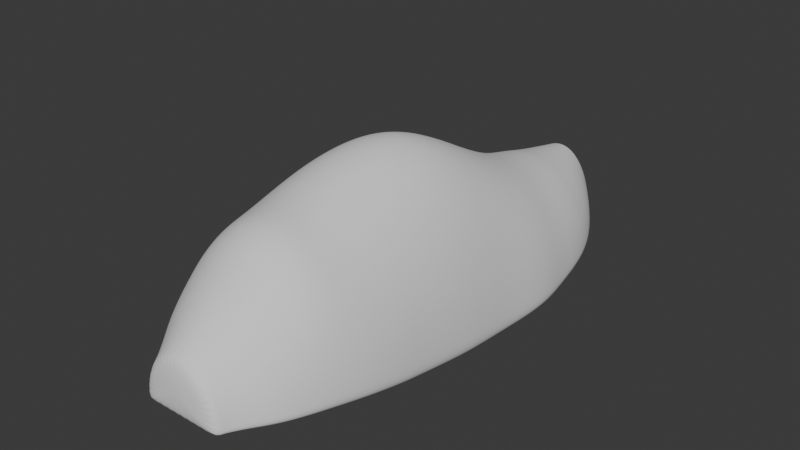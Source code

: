# Source: master.blend  (saved by Blender 5.1.30; exported with 4.5.12 LTS)
import bpy
from mathutils import Matrix  # noqa: F401  (used for matrix-valued properties, if any)

bpy.ops.wm.read_factory_settings(use_empty=True)
scene = bpy.context.scene
scene.name = 'Scene'

# ---- collections
col_collection = bpy.data.collections.new('Collection'); scene.collection.children.link(col_collection)

# ---- world
world_world = bpy.data.worlds.new('World'); scene.world = world_world
world_world.use_nodes = True; world_world.node_tree.nodes.clear()
_N = world_world.node_tree.nodes; _L = world_world.node_tree.links
n0 = _N.new('ShaderNodeOutputWorld'); n0.name = 'World Output'; n0.location = (200, 100)
n1 = _N.new('ShaderNodeBackground'); n1.name = 'Background'; n1.location = (-200, 100)
n1.inputs[0].default_value = (0.05088, 0.05088, 0.05088, 1.0)
_L.new(n1.outputs[0], n0.inputs[0])
n0.is_active_output = True
world_world.color = (0.05088, 0.05088, 0.05088)
world_world.sun_shadow_jitter_overblur = 0.0

# ---- meshes
me_last_016 = bpy.data.meshes.new('LAST.016')
me_last_016.from_pydata([(-14.34, 0.0, 29.72), (-10.16, 0.0, 29.72), (-5.988, 0.0, 29.72), (-1.814, 0.0, 29.72), (2.359, 0.0, 29.72), (6.533, 0.0, 29.72), (10.71, 0.0, 29.72), (14.88, 0.0, 29.72), (19.05, 0.0, 29.72), (23.23, 0.0, 29.72), (23.09, 0.0, 32.62), (22.68, 0.0, 35.48), (22.01, 0.0, 38.26), (21.08, 0.0, 40.91), (19.9, 0.0, 43.4), (18.5, 0.0, 45.69), (16.9, 0.0, 47.75), (15.12, 0.0, 49.54), (13.17, 0.0, 51.05), (11.11, 0.0, 52.24), (8.941, 0.0, 53.11), (6.71, 0.0, 53.63), (4.446, 0.0, 53.81), (2.182, 0.0, 53.63), (-0.04871, 0.0, 53.11), (-2.214, 0.0, 52.24), (-4.282, 0.0, 51.05), (-6.223, 0.0, 49.54), (-8.008, 0.0, 47.75), (-9.612, 0.0, 45.69), (-11.01, 0.0, 43.4), (-12.18, 0.0, 40.91), (-13.12, 0.0, 38.26), (-13.79, 0.0, 35.48), (-14.2, 0.0, 32.62), (-16.01, 4.661, 29.53), (-11.49, 4.661, 29.53), (-6.979, 4.661, 29.53), (-2.464, 4.661, 29.53), (2.051, 4.661, 29.53), (6.566, 4.661, 29.53), (11.08, 4.661, 29.53), (15.6, 4.661, 29.53), (20.11, 4.661, 29.53), (24.63, 4.661, 29.53), (24.48, 4.661, 32.88), (24.04, 4.661, 36.19), (23.31, 4.661, 39.39), (22.3, 4.661, 42.45), (21.03, 4.661, 45.33), (19.52, 4.661, 47.97), (17.78, 4.661, 50.35), (15.85, 4.661, 52.42), (13.75, 4.661, 54.15), (11.51, 4.661, 55.53), (9.171, 4.661, 56.53), (6.757, 4.661, 57.13), (4.308, 4.661, 57.34), (1.859, 4.661, 57.13), (-0.5539, 4.661, 56.53), (-2.896, 4.661, 55.53), (-5.134, 4.661, 54.15), (-7.233, 4.661, 52.42), (-9.165, 4.661, 50.35), (-10.9, 4.661, 47.97), (-12.41, 4.661, 45.33), (-13.68, 4.661, 42.45), (-14.69, 4.661, 39.39), (-15.42, 4.661, 36.19), (-15.86, 4.661, 32.88), (-19.09, 9.323, 29.3), (-13.96, 9.323, 29.3), (-8.821, 9.323, 29.3), (-3.685, 9.323, 29.3), (1.45, 9.323, 29.3), (6.585, 9.323, 29.3), (11.72, 9.323, 29.3), (16.86, 9.323, 29.3), (21.99, 9.323, 29.3), (27.13, 9.323, 29.3), (26.96, 9.323, 33.1), (26.46, 9.323, 36.84), (25.63, 9.323, 40.47), (24.48, 9.323, 43.94), (23.04, 9.323, 47.19), (21.32, 9.323, 50.19), (19.34, 9.323, 52.88), (17.15, 9.323, 55.22), (14.76, 9.323, 57.19), (12.21, 9.323, 58.75), (9.548, 9.323, 59.88), (6.803, 9.323, 60.57), (4.018, 9.323, 60.8), (1.232, 9.323, 60.57), (-1.513, 9.323, 59.88), (-4.177, 9.323, 58.75), (-6.722, 9.323, 57.19), (-9.11, 9.323, 55.22), (-11.31, 9.323, 52.88), (-13.28, 9.323, 50.19), (-15.0, 9.323, 47.19), (-16.44, 9.323, 43.94), (-17.59, 9.323, 40.47), (-18.42, 9.323, 36.84), (-18.92, 9.323, 33.1), (-22.55, 13.98, 29.02), (-16.72, 13.98, 29.02), (-10.9, 13.98, 29.02), (-5.069, 13.98, 29.02), (0.7579, 13.98, 29.02), (6.584, 13.98, 29.02), (12.41, 13.98, 29.02), (18.24, 13.98, 29.02), (24.06, 13.98, 29.02), (29.89, 13.98, 29.02), (29.7, 13.98, 33.26), (29.13, 13.98, 37.44), (28.19, 13.98, 41.49), (26.89, 13.98, 45.37), (25.25, 13.98, 49.0), (23.3, 13.98, 52.35), (21.06, 13.98, 55.35), (18.57, 13.98, 57.97), (15.86, 13.98, 60.17), (12.97, 13.98, 61.91), (9.946, 13.98, 63.18), (6.832, 13.98, 63.94), (3.671, 13.98, 64.2), (0.5108, 13.98, 63.94), (-2.604, 13.98, 63.18), (-5.626, 13.98, 61.91), (-8.514, 13.98, 60.17), (-11.22, 13.98, 57.97), (-13.72, 13.98, 55.35), (-15.95, 13.98, 52.35), (-17.91, 13.98, 49.0), (-19.55, 13.98, 45.37), (-20.84, 13.98, 41.49), (-21.79, 13.98, 37.44), (-22.36, 13.98, 33.26), (-26.37, 18.65, 28.65), (-19.79, 18.65, 28.65), (-13.21, 18.65, 28.65), (-6.623, 18.65, 28.65), (-0.04101, 18.65, 28.65), (6.541, 18.65, 28.65), (13.12, 18.65, 28.65), (19.71, 18.65, 28.65), (26.29, 18.65, 28.65), (32.87, 18.65, 28.65), (32.65, 18.65, 33.34), (32.01, 18.65, 37.96), (30.95, 18.65, 42.44), (29.48, 18.65, 46.73), (27.63, 18.65, 50.75), (25.42, 18.65, 54.45), (22.89, 18.65, 57.77), (20.08, 18.65, 60.67), (17.02, 18.65, 63.1), (13.75, 18.65, 65.02), (10.34, 18.65, 66.42), (6.82, 18.65, 67.27), (3.25, 18.65, 67.55), (-0.3202, 18.65, 67.27), (-3.838, 18.65, 66.42), (-7.253, 18.65, 65.02), (-10.51, 18.65, 63.1), (-13.58, 18.65, 60.67), (-16.39, 18.65, 57.77), (-18.92, 18.65, 54.45), (-21.13, 18.65, 50.75), (-22.98, 18.65, 46.73), (-24.45, 18.65, 42.44), (-25.51, 18.65, 37.96), (-26.15, 18.65, 33.34), (-29.86, 23.31, 28.23), (-22.61, 23.31, 28.23), (-15.36, 23.31, 28.23), (-8.112, 23.31, 28.23), (-0.8624, 23.31, 28.23), (6.387, 23.31, 28.23), (13.64, 23.31, 28.23), (20.89, 23.31, 28.23), (28.14, 23.31, 28.23), (35.38, 23.31, 28.23), (35.15, 23.31, 33.37), (34.44, 23.31, 38.44), (33.26, 23.31, 43.35), (31.65, 23.31, 48.05), (29.61, 23.31, 52.45), (27.18, 23.31, 56.51), (24.4, 23.31, 60.15), (21.29, 23.31, 63.32), (17.92, 23.31, 65.99), (14.33, 23.31, 68.1), (10.57, 23.31, 69.63), (6.695, 23.31, 70.56), (2.762, 23.31, 70.87), (-1.17, 23.31, 70.56), (-5.045, 23.31, 69.63), (-8.806, 23.31, 68.1), (-12.4, 23.31, 65.99), (-15.77, 23.31, 63.32), (-18.87, 23.31, 60.15), (-21.66, 23.31, 56.51), (-24.09, 23.31, 52.45), (-26.12, 23.31, 48.05), (-27.74, 23.31, 43.35), (-28.91, 23.31, 38.44), (-29.62, 23.31, 33.37), (-32.8, 27.97, 27.77), (-25.0, 27.97, 27.77), (-17.21, 27.97, 27.77), (-9.408, 27.97, 27.77), (-1.611, 27.97, 27.77), (6.187, 27.97, 27.77), (13.98, 27.97, 27.77), (21.78, 27.97, 27.77), (29.58, 27.97, 27.77), (37.38, 27.97, 27.77), (37.12, 27.97, 33.37), (36.36, 27.97, 38.88), (35.1, 27.97, 44.23), (33.36, 27.97, 49.33), (31.16, 27.97, 54.13), (28.55, 27.97, 58.54), (25.56, 27.97, 62.5), (22.22, 27.97, 65.96), (18.59, 27.97, 68.86), (14.73, 27.97, 71.15), (10.69, 27.97, 72.82), (6.517, 27.97, 73.83), (2.288, 27.97, 74.17), (-1.941, 27.97, 73.83), (-6.109, 27.97, 72.82), (-10.15, 27.97, 71.15), (-14.02, 27.97, 68.86), (-17.64, 27.97, 65.96), (-20.98, 27.97, 62.5), (-23.98, 27.97, 58.54), (-26.59, 27.97, 54.13), (-28.78, 27.97, 49.33), (-30.52, 27.97, 44.23), (-31.78, 27.97, 38.88), (-32.54, 27.97, 33.37), (-35.43, 32.63, 27.26), (-27.15, 32.63, 27.26), (-18.88, 32.63, 27.26), (-10.61, 32.63, 27.26), (-2.334, 32.63, 27.26), (5.94, 32.63, 27.26), (14.21, 32.63, 27.26), (22.49, 32.63, 27.26), (30.76, 32.63, 27.26), (39.03, 32.63, 27.26), (38.76, 32.63, 33.32), (37.95, 32.63, 39.28), (36.62, 32.63, 45.07), (34.77, 32.63, 50.6), (32.44, 32.63, 55.79), (29.67, 32.63, 60.56), (26.49, 32.63, 64.85), (22.95, 32.63, 68.59), (19.11, 32.63, 71.72), (15.01, 32.63, 74.21), (10.71, 32.63, 76.02), (6.291, 32.63, 77.11), (1.803, 32.63, 77.47), (-2.684, 32.63, 77.11), (-7.107, 32.63, 76.02), (-11.4, 32.63, 74.21), (-15.5, 32.63, 71.72), (-19.35, 32.63, 68.59), (-22.89, 32.63, 64.85), (-26.06, 32.63, 60.56), (-28.84, 32.63, 55.79), (-31.16, 32.63, 50.6), (-33.01, 32.63, 45.07), (-34.35, 32.63, 39.28), (-35.16, 32.63, 33.32), (-37.76, 37.29, 26.71), (-29.07, 37.29, 26.71), (-20.38, 37.29, 26.71), (-11.68, 37.29, 26.71), (-2.994, 37.29, 26.71), (5.697, 37.29, 26.71), (14.39, 37.29, 26.71), (23.08, 37.29, 26.71), (31.77, 37.29, 26.71), (40.46, 37.29, 26.71), (40.18, 37.29, 33.23), (39.32, 37.29, 39.66), (37.92, 37.29, 45.89), (35.98, 37.29, 51.85), (33.54, 37.29, 57.44), (30.62, 37.29, 62.59), (27.29, 37.29, 67.21), (23.57, 37.29, 71.23), (19.53, 37.29, 74.61), (15.22, 37.29, 77.3), (10.71, 37.29, 79.24), (6.066, 37.29, 80.42), (1.352, 37.29, 80.81), (-3.362, 37.29, 80.42), (-8.007, 37.29, 79.24), (-12.52, 37.29, 77.3), (-16.82, 37.29, 74.61), (-20.86, 37.29, 71.23), (-24.58, 37.29, 67.21), (-27.92, 37.29, 62.59), (-30.83, 37.29, 57.44), (-33.28, 37.29, 51.85), (-35.22, 37.29, 45.89), (-36.62, 37.29, 39.66), (-37.47, 37.29, 33.23), (-39.82, 41.95, 26.11), (-30.77, 41.95, 26.11), (-21.71, 41.95, 26.11), (-12.66, 41.95, 26.11), (-3.6, 41.95, 26.11), (5.456, 41.95, 26.11), (14.51, 41.95, 26.11), (23.57, 41.95, 26.11), (32.62, 41.95, 26.11), (41.68, 41.95, 26.11), (41.38, 41.95, 33.11), (40.49, 41.95, 40.01), (39.03, 41.95, 46.71), (37.01, 41.95, 53.11), (34.47, 41.95, 59.11), (31.43, 41.95, 64.63), (27.95, 41.95, 69.6), (24.08, 41.95, 73.92), (19.87, 41.95, 77.55), (15.38, 41.95, 80.43), (10.68, 41.95, 82.52), (5.84, 41.95, 83.78), (0.9279, 41.95, 84.21), (-3.984, 41.95, 83.78), (-8.824, 41.95, 82.52), (-13.52, 41.95, 80.43), (-18.01, 41.95, 77.55), (-22.22, 41.95, 73.92), (-26.09, 41.95, 69.6), (-29.57, 41.95, 64.63), (-32.61, 41.95, 59.11), (-35.16, 41.95, 53.11), (-37.17, 41.95, 46.71), (-38.64, 41.95, 40.01), (-39.53, 41.95, 33.11), (-41.68, 46.61, 25.42), (-32.3, 46.61, 25.42), (-22.92, 46.61, 25.42), (-13.54, 46.61, 25.42), (-4.161, 46.61, 25.42), (5.22, 46.61, 25.42), (14.6, 46.61, 25.42), (23.98, 46.61, 25.42), (33.36, 46.61, 25.42), (42.74, 46.61, 25.42), (42.44, 46.61, 32.82), (41.52, 46.61, 40.11), (40.0, 46.61, 47.18), (37.91, 46.61, 53.94), (35.27, 46.61, 60.28), (32.13, 46.61, 66.11), (28.52, 46.61, 71.35), (24.51, 46.61, 75.92), (20.15, 46.61, 79.76), (15.5, 46.61, 82.8), (10.63, 46.61, 85.0), (5.618, 46.61, 86.34), (0.5294, 46.61, 86.78), (-4.559, 46.61, 86.34), (-9.573, 46.61, 85.0), (-14.44, 46.61, 82.8), (-19.09, 46.61, 79.76), (-23.45, 46.61, 75.92), (-27.46, 46.61, 71.35), (-31.07, 46.61, 66.11), (-34.21, 46.61, 60.28), (-36.85, 46.61, 53.94), (-38.94, 46.61, 47.18), (-40.46, 46.61, 40.11), (-41.38, 46.61, 32.82), (-43.43, 51.28, 24.69), (-33.75, 51.28, 24.69), (-24.07, 51.28, 24.69), (-14.39, 51.28, 24.69), (-4.708, 51.28, 24.69), (4.973, 51.28, 24.69), (14.65, 51.28, 24.69), (24.34, 51.28, 24.69), (34.02, 51.28, 24.69), (43.7, 51.28, 24.69), (43.38, 51.28, 32.39), (42.43, 51.28, 39.98), (40.87, 51.28, 47.34), (38.71, 51.28, 54.37), (35.99, 51.28, 60.97), (32.74, 51.28, 67.04), (29.02, 51.28, 72.49), (24.88, 51.28, 77.25), (20.38, 51.28, 81.24), (15.58, 51.28, 84.4), (10.56, 51.28, 86.69), (5.384, 51.28, 88.08), (0.1329, 51.28, 88.55), (-5.118, 51.28, 88.08), (-10.29, 51.28, 86.69), (-15.32, 51.28, 84.4), (-20.11, 51.28, 81.24), (-24.61, 51.28, 77.25), (-28.76, 51.28, 72.49), (-32.48, 51.28, 67.04), (-35.72, 51.28, 60.97), (-38.44, 51.28, 54.37), (-40.6, 51.28, 47.34), (-42.17, 51.28, 39.98), (-43.11, 51.28, 32.39), (-45.06, 55.94, 23.92), (-35.11, 55.94, 23.92), (-25.15, 55.94, 23.92), (-15.19, 55.94, 23.92), (-5.237, 55.94, 23.92), (4.719, 55.94, 23.92), (14.68, 55.94, 23.92), (24.63, 55.94, 23.92), (34.59, 55.94, 23.92), (44.55, 55.94, 23.92), (44.22, 55.94, 31.83), (43.24, 55.94, 39.62), (41.63, 55.94, 47.19), (39.41, 55.94, 54.42), (36.61, 55.94, 61.2), (33.28, 55.94, 67.43), (29.45, 55.94, 73.04), (25.19, 55.94, 77.92), (20.56, 55.94, 82.02), (15.63, 55.94, 85.28), (10.46, 55.94, 87.63), (5.141, 55.94, 89.06), (-0.2591, 55.94, 89.54), (-5.66, 55.94, 89.06), (-10.98, 55.94, 87.63), (-16.15, 55.94, 85.28), (-21.08, 55.94, 82.02), (-25.71, 55.94, 77.92), (-29.97, 55.94, 73.04), (-33.8, 55.94, 67.43), (-37.13, 55.94, 61.2), (-39.93, 55.94, 54.42), (-42.15, 55.94, 47.19), (-43.76, 55.94, 39.62), (-44.74, 55.94, 31.83), (-46.55, 60.6, 23.11), (-36.35, 60.6, 23.11), (-26.15, 60.6, 23.11), (-15.95, 60.6, 23.11), (-5.751, 60.6, 23.11), (4.449, 60.6, 23.11), (14.65, 60.6, 23.11), (24.85, 60.6, 23.11), (35.05, 60.6, 23.11), (45.25, 60.6, 23.11), (44.91, 60.6, 31.18), (43.91, 60.6, 39.14), (42.27, 60.6, 46.86), (39.99, 60.6, 54.24), (37.12, 60.6, 61.16), (33.71, 60.6, 67.53), (29.79, 60.6, 73.25), (25.42, 60.6, 78.24), (20.68, 60.6, 82.42), (15.62, 60.6, 85.74), (10.33, 60.6, 88.15), (4.881, 60.6, 89.61), (-0.6514, 60.6, 90.1), (-6.184, 60.6, 89.61), (-11.64, 60.6, 88.15), (-16.93, 60.6, 85.74), (-21.98, 60.6, 82.42), (-26.73, 60.6, 78.24), (-31.09, 60.6, 73.25), (-35.01, 60.6, 67.53), (-38.43, 60.6, 61.16), (-41.29, 60.6, 54.24), (-43.57, 60.6, 46.86), (-45.22, 60.6, 39.14), (-46.22, 60.6, 31.18), (-47.9, 65.26, 22.25), (-37.49, 65.26, 22.25), (-27.07, 65.26, 22.25), (-16.66, 65.26, 22.25), (-6.24, 65.26, 22.25), (4.176, 65.26, 22.25), (14.59, 65.26, 22.25), (25.01, 65.26, 22.25), (35.42, 65.26, 22.25), (45.84, 65.26, 22.25), (45.5, 65.26, 30.49), (44.48, 65.26, 38.62), (42.79, 65.26, 46.5), (40.47, 65.26, 54.04), (37.54, 65.26, 61.11), (34.05, 65.26, 67.61), (30.05, 65.26, 73.45), (25.59, 65.26, 78.54), (20.75, 65.26, 82.82), (15.59, 65.26, 86.21), (10.18, 65.26, 88.66), (4.617, 65.26, 90.15), (-1.032, 65.26, 90.65), (-6.681, 65.26, 90.15), (-12.25, 65.26, 88.66), (-17.65, 65.26, 86.21), (-22.81, 65.26, 82.82), (-27.66, 65.26, 78.54), (-32.11, 65.26, 73.45), (-36.11, 65.26, 67.61), (-39.6, 65.26, 61.11), (-42.53, 65.26, 54.04), (-44.86, 65.26, 46.5), (-46.54, 65.26, 38.62), (-47.56, 65.26, 30.49), (-49.1, 69.92, 21.35), (-38.51, 69.92, 21.35), (-27.91, 69.92, 21.35), (-17.32, 69.92, 21.35), (-6.719, 69.92, 21.35), (3.877, 69.92, 21.35), (14.47, 69.92, 21.35), (25.07, 69.92, 21.35), (35.66, 69.92, 21.35), (46.26, 69.92, 21.35), (45.91, 69.92, 29.78), (44.87, 69.92, 38.1), (43.16, 69.92, 46.17), (40.8, 69.92, 53.87), (37.82, 69.92, 61.11), (34.27, 69.92, 67.76), (30.2, 69.92, 73.74), (25.67, 69.92, 78.95), (20.74, 69.92, 83.32), (15.49, 69.92, 86.79), (9.99, 69.92, 89.3), (4.326, 69.92, 90.83), (-1.421, 69.92, 91.34), (-7.169, 69.92, 90.83), (-12.83, 69.92, 89.3), (-18.33, 69.92, 86.79), (-23.58, 69.92, 83.32), (-28.51, 69.92, 78.95), (-33.04, 69.92, 73.74), (-37.11, 69.92, 67.76), (-40.66, 69.92, 61.11), (-43.64, 69.92, 53.87), (-46.0, 69.92, 46.17), (-47.72, 69.92, 38.1), (-48.76, 69.92, 29.78), (-50.17, 74.58, 20.4), (-39.42, 74.58, 20.4), (-28.67, 74.58, 20.4), (-17.92, 74.58, 20.4), (-7.167, 74.58, 20.4), (3.583, 74.58, 20.4), (14.33, 74.58, 20.4), (25.08, 74.58, 20.4), (35.83, 74.58, 20.4), (46.58, 74.58, 20.4), (46.23, 74.58, 29.06), (45.18, 74.58, 37.59), (43.44, 74.58, 45.87), (41.04, 74.58, 53.77), (38.02, 74.58, 61.2), (34.42, 74.58, 68.02), (30.29, 74.58, 74.15), (25.69, 74.58, 79.5), (20.69, 74.58, 83.99), (15.36, 74.58, 87.55), (9.784, 74.58, 90.13), (4.039, 74.58, 91.69), (-1.792, 74.58, 92.22), (-7.623, 74.58, 91.69), (-13.37, 74.58, 90.13), (-18.95, 74.58, 87.55), (-24.27, 74.58, 83.99), (-29.27, 74.58, 79.5), (-33.87, 74.58, 74.15), (-38.0, 74.58, 68.02), (-41.6, 74.58, 61.2), (-44.63, 74.58, 53.77), (-47.02, 74.58, 45.87), (-48.76, 74.58, 37.59), (-49.81, 74.58, 29.06), (-51.08, 79.24, 19.46), (-40.2, 79.24, 19.46), (-29.32, 79.24, 19.46), (-18.45, 79.24, 19.46), (-7.568, 79.24, 19.46), (3.309, 79.24, 19.46), (14.19, 79.24, 19.46), (25.06, 79.24, 19.46), (35.94, 79.24, 19.46), (46.82, 79.24, 19.46), (46.46, 79.24, 28.35), (45.4, 79.24, 37.12), (43.64, 79.24, 45.63), (41.21, 79.24, 53.75), (38.15, 79.24, 61.38), (34.51, 79.24, 68.39), (30.33, 79.24, 74.69), (25.68, 79.24, 80.19), (20.62, 79.24, 84.8), (15.23, 79.24, 88.46), (9.584, 79.24, 91.11), (3.771, 79.24, 92.71), (-2.129, 79.24, 93.25), (-8.029, 79.24, 92.71), (-13.84, 79.24, 91.11), (-19.49, 79.24, 88.46), (-24.88, 79.24, 84.8), (-29.93, 79.24, 80.19), (-34.59, 79.24, 74.69), (-38.77, 79.24, 68.39), (-42.41, 79.24, 61.38), (-45.47, 79.24, 53.75), (-47.9, 79.24, 45.63), (-49.65, 79.24, 37.12), (-50.72, 79.24, 28.35), (-51.83, 83.91, 18.55), (-40.85, 83.91, 18.55), (-29.87, 83.91, 18.55), (-18.89, 83.91, 18.55), (-7.907, 83.91, 18.55), (3.074, 83.91, 18.55), (14.06, 83.91, 18.55), (25.04, 83.91, 18.55), (36.02, 83.91, 18.55), (47.0, 83.91, 18.55), (46.64, 83.91, 27.69), (45.56, 83.91, 36.7), (43.79, 83.91, 45.44), (41.34, 83.91, 53.79), (38.25, 83.91, 61.63), (34.57, 83.91, 68.84), (30.35, 83.91, 75.32), (25.66, 83.91, 80.97), (20.55, 83.91, 85.7), (15.11, 83.91, 89.46), (9.41, 83.91, 92.19), (3.54, 83.91, 93.84), (-2.417, 83.91, 94.39), (-8.373, 83.91, 93.84), (-14.24, 83.91, 92.19), (-19.94, 83.91, 89.46), (-25.38, 83.91, 85.7), (-30.49, 83.91, 80.97), (-35.19, 83.91, 75.32), (-39.41, 83.91, 68.84), (-43.09, 83.91, 61.63), (-46.17, 83.91, 53.79), (-48.62, 83.91, 45.44), (-50.4, 83.91, 36.7), (-51.47, 83.91, 27.69), (-52.38, 88.57, 17.66), (-41.32, 88.57, 17.66), (-30.27, 88.57, 17.66), (-19.22, 88.57, 17.66), (-8.168, 88.57, 17.66), (2.884, 88.57, 17.66), (13.94, 88.57, 17.66), (24.99, 88.57, 17.66), (36.04, 88.57, 17.66), (47.09, 88.57, 17.66), (46.73, 88.57, 27.05), (45.65, 88.57, 36.31), (43.86, 88.57, 45.29), (41.4, 88.57, 53.87), (38.29, 88.57, 61.92), (34.58, 88.57, 69.33), (30.34, 88.57, 75.98), (25.61, 88.57, 81.78), (20.47, 88.57, 86.65), (14.99, 88.57, 90.51), (9.26, 88.57, 93.31), (3.353, 88.57, 95.0), (-2.642, 88.57, 95.57), (-8.636, 88.57, 95.0), (-14.54, 88.57, 93.31), (-20.28, 88.57, 90.51), (-25.75, 88.57, 86.65), (-30.89, 88.57, 81.78), (-35.62, 88.57, 75.98), (-39.87, 88.57, 69.33), (-43.57, 88.57, 61.92), (-46.68, 88.57, 53.87), (-49.14, 88.57, 45.29), (-50.93, 88.57, 36.31), (-52.01, 88.57, 27.05), (-52.8, 93.23, 16.81), (-41.7, 93.23, 16.81), (-30.6, 93.23, 16.81), (-19.49, 93.23, 16.81), (-8.388, 93.23, 16.81), (2.715, 93.23, 16.81), (13.82, 93.23, 16.81), (24.92, 93.23, 16.81), (36.03, 93.23, 16.81), (47.13, 93.23, 16.81), (46.77, 93.23, 26.44), (45.68, 93.23, 35.93), (43.88, 93.23, 45.15), (41.41, 93.23, 53.95), (38.28, 93.23, 62.21), (34.56, 93.23, 69.8), (30.3, 93.23, 76.63), (25.55, 93.23, 82.58), (20.38, 93.23, 87.57), (14.88, 93.23, 91.53), (9.121, 93.23, 94.4), (3.186, 93.23, 96.14), (-2.837, 93.23, 96.73), (-8.859, 93.23, 96.14), (-14.79, 93.23, 94.4), (-20.55, 93.23, 91.53), (-26.06, 93.23, 87.57), (-31.22, 93.23, 82.58), (-35.97, 93.23, 76.63), (-40.24, 93.23, 69.8), (-43.96, 93.23, 62.21), (-47.08, 93.23, 53.95), (-49.56, 93.23, 45.15), (-51.35, 93.23, 35.93), (-52.44, 93.23, 26.44), (-53.12, 97.89, 15.98), (-41.97, 97.89, 15.98), (-30.83, 97.89, 15.98), (-19.68, 97.89, 15.98), (-8.535, 97.89, 15.98), (2.611, 97.89, 15.98), (13.76, 97.89, 15.98), (24.9, 97.89, 15.98), (36.05, 97.89, 15.98), (47.19, 97.89, 15.98), (46.83, 97.89, 25.84), (45.74, 97.89, 35.56), (43.94, 97.89, 45.0), (41.45, 97.89, 54.01), (38.32, 97.89, 62.47), (34.58, 97.89, 70.24), (30.3, 97.89, 77.23), (25.53, 97.89, 83.33), (20.35, 97.89, 88.44), (14.82, 97.89, 92.5), (9.041, 97.89, 95.44), (3.084, 97.89, 97.22), (-2.962, 97.89, 97.81), (-9.007, 97.89, 97.22), (-14.96, 97.89, 95.44), (-20.75, 97.89, 92.5), (-26.27, 97.89, 88.44), (-31.45, 97.89, 83.33), (-36.22, 97.89, 77.23), (-40.5, 97.89, 70.24), (-44.24, 97.89, 62.47), (-47.37, 97.89, 54.01), (-49.86, 97.89, 45.0), (-51.66, 97.89, 35.56), (-52.75, 97.89, 25.84), (-53.28, 102.6, 15.18), (-42.11, 102.6, 15.18), (-30.94, 102.6, 15.18), (-19.77, 102.6, 15.18), (-8.593, 102.6, 15.18), (2.579, 102.6, 15.18), (13.75, 102.6, 15.18), (24.92, 102.6, 15.18), (36.1, 102.6, 15.18), (47.27, 102.6, 15.18), (46.9, 102.6, 25.26), (45.81, 102.6, 35.19), (44.0, 102.6, 44.83), (41.51, 102.6, 54.04), (38.37, 102.6, 62.68), (34.63, 102.6, 70.62), (30.33, 102.6, 77.76), (25.55, 102.6, 83.99), (20.36, 102.6, 89.22), (14.82, 102.6, 93.36), (9.025, 102.6, 96.36), (3.053, 102.6, 98.18), (-3.007, 102.6, 98.79), (-9.067, 102.6, 98.18), (-15.04, 102.6, 96.36), (-20.83, 102.6, 93.36), (-26.37, 102.6, 89.22), (-31.57, 102.6, 83.99), (-36.35, 102.6, 77.76), (-40.64, 102.6, 70.62), (-44.38, 102.6, 62.68), (-47.52, 102.6, 54.04), (-50.02, 102.6, 44.83), (-51.82, 102.6, 35.19), (-52.92, 102.6, 25.26), (-53.32, 107.2, 14.41), (-42.14, 107.2, 14.41), (-30.95, 107.2, 14.41), (-19.77, 107.2, 14.41), (-8.582, 107.2, 14.41), (2.603, 107.2, 14.41), (13.79, 107.2, 14.41), (24.97, 107.2, 14.41), (36.16, 107.2, 14.41), (47.34, 107.2, 14.41), (46.98, 107.2, 24.68), (45.88, 107.2, 34.8), (44.07, 107.2, 44.62), (41.58, 107.2, 54.01), (38.43, 107.2, 62.81), (34.69, 107.2, 70.91), (30.39, 107.2, 78.19), (25.6, 107.2, 84.54), (20.4, 107.2, 89.86), (14.86, 107.2, 94.08), (9.056, 107.2, 97.14), (3.077, 107.2, 99.0), (-2.99, 107.2, 99.62), (-9.057, 107.2, 99.0), (-15.04, 107.2, 97.14), (-20.84, 107.2, 94.08), (-26.38, 107.2, 89.86), (-31.58, 107.2, 84.54), (-36.37, 107.2, 78.19), (-40.67, 107.2, 70.91), (-44.41, 107.2, 62.81), (-47.56, 107.2, 54.01), (-50.05, 107.2, 44.62), (-51.86, 107.2, 34.8), (-52.96, 107.2, 24.68), (-53.22, 111.9, 13.65), (-42.04, 111.9, 13.65), (-30.86, 111.9, 13.65), (-19.68, 111.9, 13.65), (-8.504, 111.9, 13.65), (2.676, 111.9, 13.65), (13.85, 111.9, 13.65), (25.03, 111.9, 13.65), (36.21, 111.9, 13.65), (47.39, 111.9, 13.65), (47.03, 111.9, 24.09), (45.93, 111.9, 34.38), (44.12, 111.9, 44.37), (41.63, 111.9, 53.91), (38.49, 111.9, 62.86), (34.74, 111.9, 71.1), (30.45, 111.9, 78.49), (25.66, 111.9, 84.94), (20.46, 111.9, 90.36), (14.92, 111.9, 94.65), (9.125, 111.9, 97.76), (3.15, 111.9, 99.65), (-2.914, 111.9, 100.3), (-8.978, 111.9, 99.65), (-14.95, 111.9, 97.76), (-20.75, 111.9, 94.65), (-26.29, 111.9, 90.36), (-31.49, 111.9, 84.94), (-36.27, 111.9, 78.49), (-40.57, 111.9, 71.1), (-44.32, 111.9, 62.86), (-47.46, 111.9, 53.91), (-49.95, 111.9, 44.37), (-51.76, 111.9, 34.38), (-52.85, 111.9, 24.09), (-52.98, 116.5, 12.92), (-41.83, 116.5, 12.92), (-30.67, 116.5, 12.92), (-19.51, 116.5, 12.92), (-8.355, 116.5, 12.92), (2.802, 116.5, 12.92), (13.96, 116.5, 12.92), (25.12, 116.5, 12.92), (36.27, 116.5, 12.92), (47.43, 116.5, 12.92), (47.06, 116.5, 23.51), (45.97, 116.5, 33.94), (44.17, 116.5, 44.07), (41.68, 116.5, 53.74), (38.54, 116.5, 62.82), (34.8, 116.5, 71.17), (30.52, 116.5, 78.67), (25.74, 116.5, 85.21), (20.56, 116.5, 90.69), (15.03, 116.5, 95.05), (9.239, 116.5, 98.2), (3.275, 116.5, 100.1), (-2.777, 116.5, 100.8), (-8.828, 116.5, 100.1), (-14.79, 116.5, 98.2), (-20.58, 116.5, 95.05), (-26.11, 116.5, 90.69), (-31.3, 116.5, 85.21), (-36.07, 116.5, 78.67), (-40.36, 116.5, 71.17), (-44.1, 116.5, 62.82), (-47.23, 116.5, 53.74), (-49.72, 116.5, 44.07), (-51.52, 116.5, 33.94), (-52.62, 116.5, 23.51), (-52.62, 121.2, 12.25), (-41.5, 121.2, 12.25), (-30.38, 121.2, 12.25), (-19.26, 121.2, 12.25), (-8.143, 121.2, 12.25), (2.976, 121.2, 12.25), (14.09, 121.2, 12.25), (25.21, 121.2, 12.25), (36.33, 121.2, 12.25), (47.45, 121.2, 12.25), (47.09, 121.2, 22.95), (46.0, 121.2, 33.49), (44.2, 121.2, 43.73), (41.72, 121.2, 53.5), (38.6, 121.2, 62.67), (34.87, 121.2, 71.11), (30.6, 121.2, 78.69), (25.84, 121.2, 85.3), (20.67, 121.2, 90.85), (15.16, 121.2, 95.25), (9.391, 121.2, 98.44), (3.447, 121.2, 100.4), (-2.584, 121.2, 101.0), (-8.615, 121.2, 100.4), (-14.56, 121.2, 98.44), (-20.33, 121.2, 95.25), (-25.84, 121.2, 90.85), (-31.01, 121.2, 85.3), (-35.76, 121.2, 78.69), (-40.04, 121.2, 71.11), (-43.76, 121.2, 62.67), (-46.89, 121.2, 53.5), (-49.37, 121.2, 43.73), (-51.17, 121.2, 33.49), (-52.26, 121.2, 22.95), (-52.11, 125.9, 11.63), (-41.05, 125.9, 11.63), (-29.99, 125.9, 11.63), (-18.93, 125.9, 11.63), (-7.872, 125.9, 11.63), (3.188, 125.9, 11.63), (14.25, 125.9, 11.63), (25.31, 125.9, 11.63), (36.37, 125.9, 11.63), (47.43, 125.9, 11.63), (47.07, 125.9, 22.4), (45.98, 125.9, 33.01), (44.19, 125.9, 43.31), (41.73, 125.9, 53.15), (38.62, 125.9, 62.39), (34.91, 125.9, 70.88), (30.66, 125.9, 78.51), (25.93, 125.9, 85.17), (20.79, 125.9, 90.75), (15.31, 125.9, 95.18), (9.569, 125.9, 98.39), (3.657, 125.9, 100.3), (-2.342, 125.9, 101.0), (-8.341, 125.9, 100.3), (-14.25, 125.9, 98.39), (-19.99, 125.9, 95.18), (-25.47, 125.9, 90.75), (-30.62, 125.9, 85.17), (-35.35, 125.9, 78.51), (-39.6, 125.9, 70.88), (-43.3, 125.9, 62.39), (-46.41, 125.9, 53.15), (-48.88, 125.9, 43.31), (-50.67, 125.9, 33.01), (-51.75, 125.9, 22.4), (-51.41, 130.5, 11.06), (-40.44, 130.5, 11.06), (-29.46, 130.5, 11.06), (-18.49, 130.5, 11.06), (-7.515, 130.5, 11.06), (3.459, 130.5, 11.06), (14.43, 130.5, 11.06), (25.41, 130.5, 11.06), (36.38, 130.5, 11.06), (47.36, 130.5, 11.06), (47.0, 130.5, 21.86), (45.92, 130.5, 32.5), (44.15, 130.5, 42.82), (41.7, 130.5, 52.68), (38.61, 130.5, 61.94), (34.94, 130.5, 70.45), (30.72, 130.5, 78.1), (26.02, 130.5, 84.77), (20.92, 130.5, 90.37), (15.48, 130.5, 94.81), (9.79, 130.5, 98.02), (3.924, 130.5, 99.97), (-2.028, 130.5, 100.6), (-7.981, 130.5, 99.97), (-13.85, 130.5, 98.02), (-19.54, 130.5, 94.81), (-24.98, 130.5, 90.37), (-30.08, 130.5, 84.77), (-34.78, 130.5, 78.1), (-38.99, 130.5, 70.45), (-42.67, 130.5, 61.94), (-45.76, 130.5, 52.68), (-48.2, 130.5, 42.82), (-49.98, 130.5, 32.5), (-51.05, 130.5, 21.86), (-50.51, 135.2, 10.55), (-39.65, 135.2, 10.55), (-28.79, 135.2, 10.55), (-17.93, 135.2, 10.55), (-7.066, 135.2, 10.55), (3.796, 135.2, 10.55), (14.66, 135.2, 10.55), (25.52, 135.2, 10.55), (36.38, 135.2, 10.55), (47.24, 135.2, 10.55), (46.89, 135.2, 21.32), (45.82, 135.2, 31.93), (44.07, 135.2, 42.23), (41.64, 135.2, 52.07), (38.59, 135.2, 61.3), (34.95, 135.2, 69.8), (30.78, 135.2, 77.43), (26.13, 135.2, 84.08), (21.08, 135.2, 89.66), (15.7, 135.2, 94.09), (10.06, 135.2, 97.3), (4.256, 135.2, 99.24), (-1.635, 135.2, 99.9), (-7.527, 135.2, 99.24), (-13.33, 135.2, 97.3), (-18.97, 135.2, 94.09), (-24.35, 135.2, 89.66), (-29.4, 135.2, 84.08), (-34.05, 135.2, 77.43), (-38.22, 135.2, 69.8), (-41.86, 135.2, 61.3), (-44.92, 135.2, 52.07), (-47.34, 135.2, 42.23), (-49.09, 135.2, 31.93), (-50.16, 135.2, 21.32), (-49.48, 139.8, 10.09), (-38.74, 139.8, 10.09), (-28.01, 139.8, 10.09), (-17.27, 139.8, 10.09), (-6.533, 139.8, 10.09), (4.204, 139.8, 10.09), (14.94, 139.8, 10.09), (25.68, 139.8, 10.09), (36.42, 139.8, 10.09), (47.15, 139.8, 10.09), (46.8, 139.8, 20.78), (45.75, 139.8, 31.31), (44.01, 139.8, 41.53), (41.62, 139.8, 51.3), (38.6, 139.8, 60.46), (35.0, 139.8, 68.89), (30.88, 139.8, 76.46), (26.28, 139.8, 83.06), (21.29, 139.8, 88.6), (15.97, 139.8, 93.0), (10.4, 139.8, 96.18), (4.66, 139.8, 98.11), (-1.164, 139.8, 98.76), (-6.988, 139.8, 98.11), (-12.73, 139.8, 96.18), (-18.3, 139.8, 93.0), (-23.62, 139.8, 88.6), (-28.61, 139.8, 83.06), (-33.2, 139.8, 76.46), (-37.33, 139.8, 68.89), (-40.93, 139.8, 60.46), (-43.95, 139.8, 51.3), (-46.34, 139.8, 41.53), (-48.08, 139.8, 31.31), (-49.13, 139.8, 20.78), (-48.33, 144.5, 9.684), (-37.73, 144.5, 9.684), (-27.14, 144.5, 9.684), (-16.54, 144.5, 9.684), (-5.94, 144.5, 9.684), (4.657, 144.5, 9.684), (15.25, 144.5, 9.684), (25.85, 144.5, 9.684), (36.45, 144.5, 9.684), (47.05, 144.5, 9.684), (46.7, 144.5, 20.24), (45.66, 144.5, 30.64), (43.95, 144.5, 40.73), (41.59, 144.5, 50.37), (38.61, 144.5, 59.42), (35.05, 144.5, 67.74), (30.98, 144.5, 75.22), (26.45, 144.5, 81.74), (21.52, 144.5, 87.21), (16.27, 144.5, 91.55), (10.77, 144.5, 94.69), (5.107, 144.5, 96.6), (-0.6415, 144.5, 97.24), (-6.39, 144.5, 96.6), (-12.05, 144.5, 94.69), (-17.55, 144.5, 91.55), (-22.8, 144.5, 87.21), (-27.73, 144.5, 81.74), (-32.27, 144.5, 75.22), (-36.34, 144.5, 67.74), (-39.89, 144.5, 59.42), (-42.87, 144.5, 50.37), (-45.23, 144.5, 40.73), (-46.94, 144.5, 30.64), (-47.98, 144.5, 20.24), (-47.11, 149.2, 9.306), (-36.66, 149.2, 9.306), (-26.21, 149.2, 9.306), (-15.76, 149.2, 9.306), (-5.31, 149.2, 9.306), (5.142, 149.2, 9.306), (15.59, 149.2, 9.306), (26.04, 149.2, 9.306), (36.5, 149.2, 9.306), (46.95, 149.2, 9.306), (46.6, 149.2, 19.68), (45.58, 149.2, 29.9), (43.89, 149.2, 39.82), (41.56, 149.2, 49.3), (38.62, 149.2, 58.19), (35.12, 149.2, 66.37), (31.1, 149.2, 73.72), (26.63, 149.2, 80.13), (21.77, 149.2, 85.5), (16.59, 149.2, 89.77), (11.17, 149.2, 92.86), (5.585, 149.2, 94.73), (-0.08401, 149.2, 95.36), (-5.753, 149.2, 94.73), (-11.34, 149.2, 92.86), (-16.76, 149.2, 89.77), (-21.94, 149.2, 85.5), (-26.8, 149.2, 80.13), (-31.27, 149.2, 73.72), (-35.29, 149.2, 66.37), (-38.79, 149.2, 58.19), (-41.73, 149.2, 49.3), (-44.06, 149.2, 39.82), (-45.75, 149.2, 29.9), (-46.77, 149.2, 19.68), (-45.9, 153.8, 8.958), (-35.59, 153.8, 8.958), (-25.28, 153.8, 8.958), (-14.97, 153.8, 8.958), (-4.667, 153.8, 8.958), (5.641, 153.8, 8.958), (15.95, 153.8, 8.958), (26.26, 153.8, 8.958), (36.56, 153.8, 8.958), (46.87, 153.8, 8.958), (46.53, 153.8, 19.11), (45.52, 153.8, 29.12), (43.86, 153.8, 38.83), (41.56, 153.8, 48.11), (38.66, 153.8, 56.82), (35.21, 153.8, 64.82), (31.25, 153.8, 72.02), (26.84, 153.8, 78.29), (22.04, 153.8, 83.55), (16.94, 153.8, 87.73), (11.59, 153.8, 90.76), (6.078, 153.8, 92.59), (0.4873, 153.8, 93.2), (-5.104, 153.8, 92.59), (-10.61, 153.8, 90.76), (-15.96, 153.8, 87.73), (-21.07, 153.8, 83.55), (-25.86, 153.8, 78.29), (-30.27, 153.8, 72.02), (-34.23, 153.8, 64.82), (-37.69, 153.8, 56.82), (-40.58, 153.8, 48.11), (-42.88, 153.8, 38.83), (-44.55, 153.8, 29.12), (-45.56, 153.8, 19.11), (-44.76, 158.5, 8.664), (-34.58, 158.5, 8.664), (-24.41, 158.5, 8.664), (-14.23, 158.5, 8.664), (-4.054, 158.5, 8.664), (6.122, 158.5, 8.664), (16.3, 158.5, 8.664), (26.47, 158.5, 8.664), (36.65, 158.5, 8.664), (46.83, 158.5, 8.664), (46.49, 158.5, 18.57), (45.5, 158.5, 28.33), (43.85, 158.5, 37.8), (41.58, 158.5, 46.85), (38.72, 158.5, 55.34), (35.31, 158.5, 63.15), (31.4, 158.5, 70.17), (27.05, 158.5, 76.29), (22.31, 158.5, 81.42), (17.27, 158.5, 85.49), (11.99, 158.5, 88.44), (6.553, 158.5, 90.23), (1.034, 158.5, 90.83), (-4.486, 158.5, 90.23), (-9.925, 158.5, 88.44), (-15.2, 158.5, 85.49), (-20.25, 158.5, 81.42), (-24.98, 158.5, 76.29), (-29.33, 158.5, 70.17), (-33.24, 158.5, 63.15), (-36.65, 158.5, 55.34), (-39.51, 158.5, 46.85), (-41.78, 158.5, 37.8), (-43.43, 158.5, 28.33), (-44.42, 158.5, 18.57), (-43.69, 163.2, 8.423), (-33.63, 163.2, 8.423), (-23.57, 163.2, 8.423), (-13.51, 163.2, 8.423), (-3.45, 163.2, 8.423), (6.611, 163.2, 8.423), (16.67, 163.2, 8.423), (26.73, 163.2, 8.423), (36.79, 163.2, 8.423), (46.85, 163.2, 8.423), (46.52, 163.2, 18.05), (45.54, 163.2, 27.54), (43.91, 163.2, 36.75), (41.67, 163.2, 45.55), (38.84, 163.2, 53.81), (35.47, 163.2, 61.4), (31.6, 163.2, 68.22), (27.3, 163.2, 74.17), (22.62, 163.2, 79.16), (17.63, 163.2, 83.12), (12.42, 163.2, 85.99), (7.037, 163.2, 87.73), (1.58, 163.2, 88.32), (-3.877, 163.2, 87.73), (-9.254, 163.2, 85.99), (-14.47, 163.2, 83.12), (-19.46, 163.2, 79.16), (-24.14, 163.2, 74.17), (-28.44, 163.2, 68.22), (-32.31, 163.2, 61.4), (-35.68, 163.2, 53.81), (-38.51, 163.2, 45.55), (-40.75, 163.2, 36.75), (-42.38, 163.2, 27.54), (-43.36, 163.2, 18.05), (-42.74, 167.8, 8.236), (-32.78, 167.8, 8.236), (-22.83, 167.8, 8.236), (-12.87, 167.8, 8.236), (-2.919, 167.8, 8.236), (7.035, 167.8, 8.236), (16.99, 167.8, 8.236), (26.94, 167.8, 8.236), (36.9, 167.8, 8.236), (46.85, 167.8, 8.236), (46.53, 167.8, 17.58), (45.55, 167.8, 26.78), (43.94, 167.8, 35.71), (41.72, 167.8, 44.24), (38.92, 167.8, 52.25), (35.59, 167.8, 59.62), (31.76, 167.8, 66.23), (27.51, 167.8, 72.0), (22.88, 167.8, 76.84), (17.94, 167.8, 80.68), (12.78, 167.8, 83.47), (7.458, 167.8, 85.16), (2.058, 167.8, 85.72), (-3.341, 167.8, 85.16), (-8.662, 167.8, 83.47), (-13.83, 167.8, 80.68), (-18.76, 167.8, 76.84), (-23.39, 167.8, 72.0), (-27.65, 167.8, 66.23), (-31.47, 167.8, 59.62), (-34.81, 167.8, 52.25), (-37.61, 167.8, 44.24), (-39.83, 167.8, 35.71), (-41.44, 167.8, 26.78), (-42.41, 167.8, 17.58), (-41.89, 172.5, 8.104), (-32.03, 172.5, 8.104), (-22.17, 172.5, 8.104), (-12.31, 172.5, 8.104), (-2.448, 172.5, 8.104), (7.412, 172.5, 8.104), (17.27, 172.5, 8.104), (27.13, 172.5, 8.104), (36.99, 172.5, 8.104), (46.85, 172.5, 8.104), (46.53, 172.5, 17.15), (45.56, 172.5, 26.06), (43.97, 172.5, 34.71), (41.77, 172.5, 42.97), (39.0, 172.5, 50.72), (35.69, 172.5, 57.85), (31.91, 172.5, 64.26), (27.69, 172.5, 69.85), (23.1, 172.5, 74.53), (18.22, 172.5, 78.25), (13.1, 172.5, 80.95), (7.83, 172.5, 82.58), (2.482, 172.5, 83.12), (-2.867, 172.5, 82.58), (-8.137, 172.5, 80.95), (-13.25, 172.5, 78.25), (-18.14, 172.5, 74.53), (-22.72, 172.5, 69.85), (-26.94, 172.5, 64.26), (-30.73, 172.5, 57.85), (-34.04, 172.5, 50.72), (-36.81, 172.5, 42.97), (-39.01, 172.5, 34.71), (-40.6, 172.5, 26.06), (-41.57, 172.5, 17.15), (-41.23, 177.1, 8.025), (-31.45, 177.1, 8.025), (-21.67, 177.1, 8.025), (-11.89, 177.1, 8.025), (-2.106, 177.1, 8.025), (7.675, 177.1, 8.025), (17.46, 177.1, 8.025), (27.24, 177.1, 8.025), (37.02, 177.1, 8.025), (46.8, 177.1, 8.025), (46.48, 177.1, 16.77), (45.52, 177.1, 25.39), (43.94, 177.1, 33.75), (41.76, 177.1, 41.74), (39.01, 177.1, 49.23), (35.73, 177.1, 56.13), (31.97, 177.1, 62.33), (27.79, 177.1, 67.73), (23.24, 177.1, 72.26), (18.39, 177.1, 75.86), (13.32, 177.1, 78.46), (8.09, 177.1, 80.04), (2.785, 177.1, 80.57), (-2.521, 177.1, 80.04), (-7.749, 177.1, 78.46), (-12.82, 177.1, 75.86), (-17.67, 177.1, 72.26), (-22.22, 177.1, 67.73), (-26.4, 177.1, 62.33), (-30.16, 177.1, 56.13), (-33.44, 177.1, 49.23), (-36.19, 177.1, 41.74), (-38.37, 177.1, 33.75), (-39.95, 177.1, 25.39), (-40.91, 177.1, 16.77), (-40.69, 181.8, 8.0), (-30.99, 181.8, 8.0), (-21.29, 181.8, 8.0), (-11.59, 181.8, 8.0), (-1.89, 181.8, 8.0), (7.809, 181.8, 8.0), (17.51, 181.8, 8.0), (27.21, 181.8, 8.0), (36.91, 181.8, 8.0), (46.61, 181.8, 8.0), (46.29, 181.8, 16.45), (45.34, 181.8, 24.78), (43.77, 181.8, 32.86), (41.61, 181.8, 40.58), (38.88, 181.8, 47.82), (35.63, 181.8, 54.48), (31.9, 181.8, 60.47), (27.75, 181.8, 65.69), (23.24, 181.8, 70.07), (18.44, 181.8, 73.54), (13.41, 181.8, 76.06), (8.221, 181.8, 77.59), (2.96, 181.8, 78.1), (-2.301, 181.8, 77.59), (-7.485, 181.8, 76.06), (-12.52, 181.8, 73.54), (-17.32, 181.8, 70.07), (-21.83, 181.8, 65.69), (-25.98, 181.8, 60.47), (-29.71, 181.8, 54.48), (-32.96, 181.8, 47.82), (-35.69, 181.8, 40.58), (-37.85, 181.8, 32.86), (-39.42, 181.8, 24.78), (-40.37, 181.8, 16.45), (-40.16, 186.5, 8.009), (-30.56, 186.5, 8.009), (-20.95, 186.5, 8.009), (-11.34, 186.5, 8.009), (-1.737, 186.5, 8.009), (7.87, 186.5, 8.009), (17.48, 186.5, 8.009), (27.08, 186.5, 8.009), (36.69, 186.5, 8.009), (46.3, 186.5, 8.009), (45.98, 186.5, 16.18), (45.04, 186.5, 24.22), (43.49, 186.5, 32.03), (41.34, 186.5, 39.49), (38.64, 186.5, 46.49), (35.42, 186.5, 52.93), (31.73, 186.5, 58.72), (27.62, 186.5, 63.76), (23.16, 186.5, 68.0), (18.4, 186.5, 71.35), (13.41, 186.5, 73.79), (8.277, 186.5, 75.26), (3.067, 186.5, 75.76), (-2.144, 186.5, 75.26), (-7.279, 186.5, 73.79), (-12.26, 186.5, 71.35), (-17.02, 186.5, 68.0), (-21.49, 186.5, 63.76), (-25.6, 186.5, 58.72), (-29.29, 186.5, 52.93), (-32.51, 186.5, 46.49), (-35.21, 186.5, 39.49), (-37.35, 186.5, 32.03), (-38.91, 186.5, 24.22), (-39.85, 186.5, 16.18), (-39.69, 191.1, 8.066), (-30.19, 191.1, 8.066), (-20.69, 191.1, 8.066), (-11.2, 191.1, 8.066), (-1.7, 191.1, 8.066), (7.797, 191.1, 8.066), (17.29, 191.1, 8.066), (26.79, 191.1, 8.066), (36.29, 191.1, 8.066), (45.78, 191.1, 8.066), (45.47, 191.1, 15.96), (44.54, 191.1, 23.74), (43.01, 191.1, 31.28), (40.89, 191.1, 38.49), (38.22, 191.1, 45.26), (35.04, 191.1, 51.49), (31.39, 191.1, 57.08), (27.32, 191.1, 61.95), (22.91, 191.1, 66.04), (18.2, 191.1, 69.29), (13.28, 191.1, 71.64), (8.2, 191.1, 73.07), (3.049, 191.1, 73.54), (-2.102, 191.1, 73.07), (-7.178, 191.1, 71.64), (-12.11, 191.1, 69.29), (-16.81, 191.1, 66.04), (-21.23, 191.1, 61.95), (-25.29, 191.1, 57.08), (-28.94, 191.1, 51.49), (-32.12, 191.1, 45.26), (-34.79, 191.1, 38.49), (-36.91, 191.1, 31.28), (-38.44, 191.1, 23.74), (-39.37, 191.1, 15.96), (-39.31, 195.8, 8.169), (-29.93, 195.8, 8.169), (-20.56, 195.8, 8.169), (-11.18, 195.8, 8.169), (-1.797, 195.8, 8.169), (7.582, 195.8, 8.169), (16.96, 195.8, 8.169), (26.34, 195.8, 8.169), (35.72, 195.8, 8.169), (45.1, 195.8, 8.169), (44.79, 195.8, 15.8), (43.87, 195.8, 23.31), (42.36, 195.8, 30.61), (40.26, 195.8, 37.58), (37.63, 195.8, 44.12), (34.48, 195.8, 50.13), (30.88, 195.8, 55.54), (26.87, 195.8, 60.25), (22.51, 195.8, 64.2), (17.86, 195.8, 67.34), (12.99, 195.8, 69.61), (7.98, 195.8, 70.99), (2.892, 195.8, 71.45), (-2.195, 195.8, 70.99), (-7.208, 195.8, 69.61), (-12.07, 195.8, 67.34), (-16.72, 195.8, 64.2), (-21.08, 195.8, 60.25), (-25.1, 195.8, 55.54), (-28.7, 195.8, 50.13), (-31.84, 195.8, 44.12), (-34.48, 195.8, 37.58), (-36.57, 195.8, 30.61), (-38.09, 195.8, 23.31), (-39.01, 195.8, 15.8), (-38.99, 200.4, 8.318), (-29.74, 200.4, 8.318), (-20.49, 200.4, 8.318), (-11.24, 200.4, 8.318), (-1.991, 200.4, 8.318), (7.258, 200.4, 8.318), (16.51, 200.4, 8.318), (25.76, 200.4, 8.318), (35.0, 200.4, 8.318), (44.25, 200.4, 8.318), (43.95, 200.4, 15.69), (43.04, 200.4, 22.96), (41.55, 200.4, 30.01), (39.49, 200.4, 36.74), (36.89, 200.4, 43.07), (33.79, 200.4, 48.88), (30.23, 200.4, 54.1), (26.28, 200.4, 58.66), (21.98, 200.4, 62.48), (17.39, 200.4, 65.51), (12.59, 200.4, 67.71), (7.651, 200.4, 69.04), (2.634, 200.4, 69.49), (-2.383, 200.4, 69.04), (-7.326, 200.4, 67.71), (-12.12, 200.4, 65.51), (-16.71, 200.4, 62.48), (-21.01, 200.4, 58.66), (-24.96, 200.4, 54.1), (-28.52, 200.4, 48.88), (-31.62, 200.4, 43.07), (-34.22, 200.4, 36.74), (-36.28, 200.4, 30.01), (-37.78, 200.4, 22.96), (-38.68, 200.4, 15.69), (-38.75, 205.1, 8.515), (-29.63, 205.1, 8.515), (-20.5, 205.1, 8.515), (-11.38, 205.1, 8.515), (-2.257, 205.1, 8.515), (6.866, 205.1, 8.515), (15.99, 205.1, 8.515), (25.11, 205.1, 8.515), (34.24, 205.1, 8.515), (43.36, 205.1, 8.515), (43.06, 205.1, 15.65), (42.17, 205.1, 22.67), (40.69, 205.1, 29.49), (38.66, 205.1, 36.01), (36.09, 205.1, 42.12), (33.03, 205.1, 47.75), (29.53, 205.1, 52.8), (25.63, 205.1, 57.2), (21.38, 205.1, 60.9), (16.86, 205.1, 63.83), (12.13, 205.1, 65.96), (7.253, 205.1, 67.24), (2.305, 205.1, 67.68), (-2.643, 205.1, 67.24), (-7.52, 205.1, 65.96), (-12.25, 205.1, 63.83), (-16.77, 205.1, 60.9), (-21.02, 205.1, 57.2), (-24.92, 205.1, 52.8), (-28.42, 205.1, 47.75), (-31.48, 205.1, 42.12), (-34.05, 205.1, 36.01), (-36.08, 205.1, 29.49), (-37.56, 205.1, 22.67), (-38.45, 205.1, 15.65), (-38.51, 209.8, 8.758), (-29.52, 209.8, 8.758), (-20.52, 209.8, 8.758), (-11.52, 209.8, 8.758), (-2.525, 209.8, 8.758), (6.472, 209.8, 8.758), (15.47, 209.8, 8.758), (24.47, 209.8, 8.758), (33.46, 209.8, 8.758), (42.46, 209.8, 8.758), (42.16, 209.8, 15.66), (41.28, 209.8, 22.46), (39.83, 209.8, 29.06), (37.82, 209.8, 35.37), (35.29, 209.8, 41.29), (32.28, 209.8, 46.73), (28.82, 209.8, 51.62), (24.97, 209.8, 55.89), (20.79, 209.8, 59.46), (16.33, 209.8, 62.3), (11.66, 209.8, 64.36), (6.854, 209.8, 65.61), (1.974, 209.8, 66.02), (-2.906, 209.8, 65.61), (-7.715, 209.8, 64.36), (-12.38, 209.8, 62.3), (-16.84, 209.8, 59.46), (-21.03, 209.8, 55.89), (-24.87, 209.8, 51.62), (-28.33, 209.8, 46.73), (-31.35, 209.8, 41.29), (-33.88, 209.8, 35.37), (-35.88, 209.8, 29.06), (-37.34, 209.8, 22.46), (-38.22, 209.8, 15.66), (-38.27, 214.4, 9.052), (-29.4, 214.4, 9.052), (-20.53, 214.4, 9.052), (-11.66, 214.4, 9.052), (-2.789, 214.4, 9.052), (6.082, 214.4, 9.052), (14.95, 214.4, 9.052), (23.82, 214.4, 9.052), (32.69, 214.4, 9.052), (41.56, 214.4, 9.052), (41.27, 214.4, 15.74), (40.4, 214.4, 22.33), (38.97, 214.4, 28.72), (36.99, 214.4, 34.83), (34.5, 214.4, 40.56), (31.53, 214.4, 45.84), (28.12, 214.4, 50.57), (24.32, 214.4, 54.7), (20.2, 214.4, 58.17), (15.8, 214.4, 60.92), (11.2, 214.4, 62.91), (6.458, 214.4, 64.12), (1.647, 214.4, 64.52), (-3.165, 214.4, 64.12), (-7.906, 214.4, 62.91), (-12.51, 214.4, 60.92), (-16.9, 214.4, 58.17), (-21.03, 214.4, 54.7), (-24.82, 214.4, 50.57), (-28.23, 214.4, 45.84), (-31.21, 214.4, 40.56), (-33.7, 214.4, 34.83), (-35.68, 214.4, 28.72), (-37.11, 214.4, 22.33), (-37.98, 214.4, 15.74), (-38.05, 219.1, 9.43), (-29.3, 219.1, 9.43), (-20.55, 219.1, 9.43), (-11.81, 219.1, 9.43), (-3.061, 219.1, 9.43), (5.686, 219.1, 9.43), (14.43, 219.1, 9.43), (23.18, 219.1, 9.43), (31.93, 219.1, 9.43), (40.67, 219.1, 9.43), (40.39, 219.1, 15.9), (39.53, 219.1, 22.29), (38.12, 219.1, 28.48), (36.16, 219.1, 34.39), (33.71, 219.1, 39.95), (30.77, 219.1, 45.05), (27.41, 219.1, 49.64), (23.67, 219.1, 53.64), (19.6, 219.1, 57.0), (15.27, 219.1, 59.66), (10.73, 219.1, 61.59), (6.057, 219.1, 62.76), (1.312, 219.1, 63.15), (-3.432, 219.1, 62.76), (-8.107, 219.1, 61.59), (-12.65, 219.1, 59.66), (-16.98, 219.1, 57.0), (-21.05, 219.1, 53.64), (-24.79, 219.1, 49.64), (-28.15, 219.1, 45.05), (-31.08, 219.1, 39.95), (-33.54, 219.1, 34.39), (-35.49, 219.1, 28.48), (-36.9, 219.1, 22.29), (-37.76, 219.1, 15.9), (-37.68, 223.7, 9.854), (-29.09, 223.7, 9.854), (-20.5, 223.7, 9.854), (-11.9, 223.7, 9.854), (-3.308, 223.7, 9.854), (5.286, 223.7, 9.854), (13.88, 223.7, 9.854), (22.47, 223.7, 9.854), (31.07, 223.7, 9.854), (39.66, 223.7, 9.854), (39.38, 223.7, 16.12), (38.54, 223.7, 22.3), (37.15, 223.7, 28.3), (35.23, 223.7, 34.03), (32.82, 223.7, 39.4), (29.94, 223.7, 44.35), (26.63, 223.7, 48.79), (22.96, 223.7, 52.66), (18.96, 223.7, 55.91), (14.7, 223.7, 58.49), (10.24, 223.7, 60.36), (5.651, 223.7, 61.49), (0.989, 223.7, 61.87), (-3.673, 223.7, 61.49), (-8.266, 223.7, 60.36), (-12.72, 223.7, 58.49), (-16.98, 223.7, 55.91), (-20.98, 223.7, 52.66), (-24.66, 223.7, 48.79), (-27.96, 223.7, 44.35), (-30.84, 223.7, 39.4), (-33.25, 223.7, 34.03), (-35.17, 223.7, 28.3), (-36.56, 223.7, 22.3), (-37.4, 223.7, 16.12), (-37.19, 228.4, 10.33), (-28.78, 228.4, 10.33), (-20.36, 228.4, 10.33), (-11.95, 228.4, 10.33), (-3.542, 228.4, 10.33), (4.869, 228.4, 10.33), (13.28, 228.4, 10.33), (21.69, 228.4, 10.33), (30.1, 228.4, 10.33), (38.51, 228.4, 10.33), (38.24, 228.4, 16.39), (37.41, 228.4, 22.37), (36.05, 228.4, 28.17), (34.18, 228.4, 33.71), (31.81, 228.4, 38.91), (28.99, 228.4, 43.69), (25.76, 228.4, 47.99), (22.16, 228.4, 51.74), (18.25, 228.4, 54.88), (14.09, 228.4, 57.38), (9.721, 228.4, 59.18), (5.226, 228.4, 60.28), (0.6634, 228.4, 60.65), (-3.899, 228.4, 60.28), (-8.395, 228.4, 59.18), (-12.76, 228.4, 57.38), (-16.93, 228.4, 54.88), (-20.84, 228.4, 51.74), (-24.44, 228.4, 47.99), (-27.67, 228.4, 43.69), (-30.49, 228.4, 38.91), (-32.85, 228.4, 33.71), (-34.73, 228.4, 28.17), (-36.09, 228.4, 22.37), (-36.91, 228.4, 16.39), (-36.57, 233.1, 10.84), (-28.37, 233.1, 10.84), (-20.17, 233.1, 10.84), (-11.97, 233.1, 10.84), (-3.768, 233.1, 10.84), (4.433, 233.1, 10.84), (12.63, 233.1, 10.84), (20.83, 233.1, 10.84), (29.04, 233.1, 10.84), (37.24, 233.1, 10.84), (36.97, 233.1, 16.69), (36.16, 233.1, 22.46), (34.84, 233.1, 28.05), (33.01, 233.1, 33.4), (30.7, 233.1, 38.41), (27.96, 233.1, 43.02), (24.8, 233.1, 47.17), (21.3, 233.1, 50.78), (17.48, 233.1, 53.81), (13.42, 233.1, 56.22), (9.164, 233.1, 57.96), (4.781, 233.1, 59.02), (0.3322, 233.1, 59.37), (-4.116, 233.1, 59.02), (-8.5, 233.1, 57.96), (-12.75, 233.1, 56.22), (-16.82, 233.1, 53.81), (-20.63, 233.1, 50.78), (-24.14, 233.1, 47.17), (-27.29, 233.1, 43.02), (-30.04, 233.1, 38.41), (-32.35, 233.1, 33.4), (-34.17, 233.1, 28.05), (-35.5, 233.1, 22.46), (-36.3, 233.1, 16.69), (-35.76, 237.7, 11.41), (-27.81, 237.7, 11.41), (-19.87, 237.7, 11.41), (-11.93, 237.7, 11.41), (-3.99, 237.7, 11.41), (3.952, 237.7, 11.41), (11.89, 237.7, 11.41), (19.84, 237.7, 11.41), (27.78, 237.7, 11.41), (35.72, 237.7, 11.41), (35.46, 237.7, 17.02), (34.68, 237.7, 22.55), (33.4, 237.7, 27.92), (31.62, 237.7, 33.05), (29.39, 237.7, 37.86), (26.73, 237.7, 42.29), (23.68, 237.7, 46.27), (20.28, 237.7, 49.73), (16.59, 237.7, 52.64), (12.65, 237.7, 54.95), (8.533, 237.7, 56.62), (4.289, 237.7, 57.64), (-0.01904, 237.7, 57.98), (-4.327, 237.7, 57.64), (-8.572, 237.7, 56.62), (-12.69, 237.7, 54.95), (-16.63, 237.7, 52.64), (-20.32, 237.7, 49.73), (-23.72, 237.7, 46.27), (-26.77, 237.7, 42.29), (-29.43, 237.7, 37.86), (-31.66, 237.7, 33.05), (-33.43, 237.7, 27.92), (-34.72, 237.7, 22.55), (-35.5, 237.7, 17.02), (-34.65, 242.4, 12.02), (-27.03, 242.4, 12.02), (-19.41, 242.4, 12.02), (-11.79, 242.4, 12.02), (-4.169, 242.4, 12.02), (3.451, 242.4, 12.02), (11.07, 242.4, 12.02), (18.69, 242.4, 12.02), (26.31, 242.4, 12.02), (33.93, 242.4, 12.02), (33.68, 242.4, 17.41), (32.93, 242.4, 22.71), (31.7, 242.4, 27.86), (30.0, 242.4, 32.78), (27.86, 242.4, 37.4), (25.31, 242.4, 41.65), (22.38, 242.4, 45.46), (19.12, 242.4, 48.79), (15.58, 242.4, 51.58), (11.8, 242.4, 53.79), (7.847, 242.4, 55.4), (3.774, 242.4, 56.37), (-0.3591, 242.4, 56.7), (-4.492, 242.4, 56.37), (-8.565, 242.4, 55.4), (-12.52, 242.4, 53.79), (-16.29, 242.4, 51.58), (-19.84, 242.4, 48.79), (-23.1, 242.4, 45.46), (-26.02, 242.4, 41.65), (-28.58, 242.4, 37.4), (-30.72, 242.4, 32.78), (-32.42, 242.4, 27.86), (-33.65, 242.4, 22.71), (-34.4, 242.4, 17.41), (-33.34, 247.1, 12.74), (-26.08, 247.1, 12.74), (-18.83, 247.1, 12.74), (-11.57, 247.1, 12.74), (-4.315, 247.1, 12.74), (2.94, 247.1, 12.74), (10.2, 247.1, 12.74), (17.45, 247.1, 12.74), (24.71, 247.1, 12.74), (31.96, 247.1, 12.74), (31.72, 247.1, 17.9), (31.01, 247.1, 22.98), (29.84, 247.1, 27.91), (28.22, 247.1, 32.62), (26.18, 247.1, 37.04), (23.75, 247.1, 41.11), (20.96, 247.1, 44.76), (17.86, 247.1, 47.95), (14.49, 247.1, 50.62), (10.89, 247.1, 52.74), (7.126, 247.1, 54.28), (3.248, 247.1, 55.21), (-0.6873, 247.1, 55.52), (-4.623, 247.1, 55.21), (-8.501, 247.1, 54.28), (-12.26, 247.1, 52.74), (-15.86, 247.1, 50.62), (-19.23, 247.1, 47.95), (-22.34, 247.1, 44.76), (-25.13, 247.1, 41.11), (-27.56, 247.1, 37.04), (-29.6, 247.1, 32.62), (-31.21, 247.1, 27.91), (-32.39, 247.1, 22.98), (-33.1, 247.1, 17.9), (-31.83, 251.7, 13.54), (-24.99, 251.7, 13.54), (-18.16, 251.7, 13.54), (-11.33, 251.7, 13.54), (-4.493, 251.7, 13.54), (2.34, 251.7, 13.54), (9.173, 251.7, 13.54), (16.01, 251.7, 13.54), (22.84, 251.7, 13.54), (29.67, 251.7, 13.54), (29.45, 251.7, 18.46), (28.78, 251.7, 23.32), (27.68, 251.7, 28.04), (26.15, 251.7, 32.54), (24.23, 251.7, 36.77), (21.94, 251.7, 40.65), (19.31, 251.7, 44.15), (16.39, 251.7, 47.19), (13.21, 251.7, 49.75), (9.827, 251.7, 51.77), (6.282, 251.7, 53.24), (2.63, 251.7, 54.13), (-1.077, 251.7, 54.43), (-4.783, 251.7, 54.13), (-8.436, 251.7, 53.24), (-11.98, 251.7, 51.77), (-15.37, 251.7, 49.75), (-18.54, 251.7, 47.19), (-21.47, 251.7, 44.15), (-24.09, 251.7, 40.65), (-26.38, 251.7, 36.77), (-28.3, 251.7, 32.54), (-29.83, 251.7, 28.04), (-30.93, 251.7, 23.32), (-31.6, 251.7, 18.46), (-30.11, 256.4, 14.4), (-23.75, 256.4, 14.4), (-17.4, 256.4, 14.4), (-11.05, 256.4, 14.4), (-4.691, 256.4, 14.4), (1.664, 256.4, 14.4), (8.018, 256.4, 14.4), (14.37, 256.4, 14.4), (20.73, 256.4, 14.4), (27.08, 256.4, 14.4), (26.87, 256.4, 19.1), (26.25, 256.4, 23.74), (25.22, 256.4, 28.23), (23.81, 256.4, 32.53), (22.02, 256.4, 36.56), (19.89, 256.4, 40.27), (17.45, 256.4, 43.6), (14.73, 256.4, 46.51), (11.77, 256.4, 48.95), (8.626, 256.4, 50.88), (5.329, 256.4, 52.28), (1.933, 256.4, 53.13), (-1.514, 256.4, 53.41), (-4.96, 256.4, 53.13), (-8.357, 256.4, 52.28), (-11.65, 256.4, 50.88), (-14.8, 256.4, 48.95), (-17.76, 256.4, 46.51), (-20.48, 256.4, 43.6), (-22.92, 256.4, 40.27), (-25.05, 256.4, 36.56), (-26.83, 256.4, 32.53), (-28.25, 256.4, 28.23), (-29.28, 256.4, 23.74), (-29.9, 256.4, 19.1), (-28.14, 261.0, 15.33), (-22.33, 261.0, 15.33), (-16.52, 261.0, 15.33), (-10.71, 261.0, 15.33), (-4.903, 261.0, 15.33), (0.9063, 261.0, 15.33), (6.716, 261.0, 15.33), (12.53, 261.0, 15.33), (18.33, 261.0, 15.33), (24.14, 261.0, 15.33), (23.95, 261.0, 19.81), (23.38, 261.0, 24.22), (22.45, 261.0, 28.5), (21.15, 261.0, 32.58), (19.52, 261.0, 36.42), (17.57, 261.0, 39.95), (15.34, 261.0, 43.12), (12.85, 261.0, 45.88), (10.15, 261.0, 48.2), (7.272, 261.0, 50.04), (4.258, 261.0, 51.38), (1.153, 261.0, 52.19), (-1.998, 261.0, 52.46), (-5.15, 261.0, 52.19), (-8.255, 261.0, 51.38), (-11.27, 261.0, 50.04), (-14.15, 261.0, 48.2), (-16.85, 261.0, 45.88), (-19.33, 261.0, 43.12), (-21.57, 261.0, 39.95), (-23.51, 261.0, 36.42), (-25.15, 261.0, 32.58), (-26.44, 261.0, 28.5), (-27.38, 261.0, 24.22), (-27.95, 261.0, 19.81), (-25.83, 265.7, 16.17), (-20.64, 265.7, 16.17), (-15.46, 265.7, 16.17), (-10.27, 265.7, 16.17), (-5.088, 265.7, 16.17), (0.09702, 265.7, 16.17), (5.282, 265.7, 16.17), (10.47, 265.7, 16.17), (15.65, 265.7, 16.17), (20.84, 265.7, 16.17), (20.67, 265.7, 20.43), (20.16, 265.7, 24.64), (19.32, 265.7, 28.71), (18.17, 265.7, 32.61), (16.71, 265.7, 36.26), (14.97, 265.7, 39.63), (12.98, 265.7, 42.65), (10.76, 265.7, 45.28), (8.348, 265.7, 47.49), (5.779, 265.7, 49.24), (3.089, 265.7, 50.51), (0.317, 265.7, 51.28), (-2.496, 265.7, 51.54), (-5.308, 265.7, 51.28), (-8.08, 265.7, 50.51), (-10.77, 265.7, 49.24), (-13.34, 265.7, 47.49), (-15.75, 265.7, 45.28), (-17.97, 265.7, 42.65), (-19.96, 265.7, 39.63), (-21.7, 265.7, 36.26), (-23.16, 265.7, 32.61), (-24.31, 265.7, 28.71), (-25.15, 265.7, 24.64), (-25.66, 265.7, 20.43), (-23.19, 270.4, 16.92), (-18.71, 270.4, 16.92), (-14.22, 270.4, 16.92), (-9.728, 270.4, 16.92), (-5.239, 270.4, 16.92), (-0.7504, 270.4, 16.92), (3.738, 270.4, 16.92), (8.227, 270.4, 16.92), (12.72, 270.4, 16.92), (17.2, 270.4, 16.92), (17.06, 270.4, 20.98), (16.62, 270.4, 24.99), (15.89, 270.4, 28.88), (14.89, 270.4, 32.6), (13.63, 270.4, 36.09), (12.12, 270.4, 39.29), (10.4, 270.4, 42.17), (8.48, 270.4, 44.69), (6.392, 270.4, 46.8), (4.168, 270.4, 48.47), (1.839, 270.4, 49.68), (-0.56, 270.4, 50.42), (-2.995, 270.4, 50.66), (-5.429, 270.4, 50.42), (-7.829, 270.4, 49.68), (-10.16, 270.4, 48.47), (-12.38, 270.4, 46.8), (-14.47, 270.4, 44.69), (-16.39, 270.4, 42.17), (-18.11, 270.4, 39.29), (-19.62, 270.4, 36.09), (-20.88, 270.4, 32.6), (-21.88, 270.4, 28.88), (-22.61, 270.4, 24.99), (-23.05, 270.4, 20.98), (-20.82, 275.0, 17.57), (-16.96, 275.0, 17.57), (-13.11, 275.0, 17.57), (-9.252, 275.0, 17.57), (-5.397, 275.0, 17.57), (-1.542, 275.0, 17.57), (2.313, 275.0, 17.57), (6.168, 275.0, 17.57), (10.02, 275.0, 17.57), (13.88, 275.0, 17.57), (13.75, 275.0, 21.45), (13.37, 275.0, 25.28), (12.75, 275.0, 29.0), (11.89, 275.0, 32.55), (10.81, 275.0, 35.88), (9.515, 275.0, 38.95), (8.034, 275.0, 41.7), (6.385, 275.0, 44.1), (4.592, 275.0, 46.12), (2.682, 275.0, 47.72), (0.6821, 275.0, 48.87), (-1.378, 275.0, 49.58), (-3.469, 275.0, 49.81), (-5.56, 275.0, 49.58), (-7.621, 275.0, 48.87), (-9.621, 275.0, 47.72), (-11.53, 275.0, 46.12), (-13.32, 275.0, 44.1), (-14.97, 275.0, 41.7), (-16.45, 275.0, 38.95), (-17.75, 275.0, 35.88), (-18.83, 275.0, 32.55), (-19.69, 275.0, 29.0), (-20.31, 275.0, 25.28), (-20.69, 275.0, 21.45)], [], [(0, 35, 36, 1), (1, 36, 37, 2), (2, 37, 38, 3), (3, 38, 39, 4), (4, 39, 40, 5), (5, 40, 41, 6), (6, 41, 42, 7), (7, 42, 43, 8), (8, 43, 44, 9), (9, 44, 45, 10), (10, 45, 46, 11), (11, 46, 47, 12), (12, 47, 48, 13), (13, 48, 49, 14), (14, 49, 50, 15), (15, 50, 51, 16), (16, 51, 52, 17), (17, 52, 53, 18), (18, 53, 54, 19), (19, 54, 55, 20), (20, 55, 56, 21), (21, 56, 57, 22), (22, 57, 58, 23), (23, 58, 59, 24), (24, 59, 60, 25), (25, 60, 61, 26), (26, 61, 62, 27), (27, 62, 63, 28), (28, 63, 64, 29), (29, 64, 65, 30), (30, 65, 66, 31), (31, 66, 67, 32), (32, 67, 68, 33), (33, 68, 69, 34), (34, 69, 35, 0), (35, 70, 71, 36), (36, 71, 72, 37), (37, 72, 73, 38), (38, 73, 74, 39), (39, 74, 75, 40), (40, 75, 76, 41), (41, 76, 77, 42), (42, 77, 78, 43), (43, 78, 79, 44), (44, 79, 80, 45), (45, 80, 81, 46), (46, 81, 82, 47), (47, 82, 83, 48), (48, 83, 84, 49), (49, 84, 85, 50), (50, 85, 86, 51), (51, 86, 87, 52), (52, 87, 88, 53), (53, 88, 89, 54), (54, 89, 90, 55), (55, 90, 91, 56), (56, 91, 92, 57), (57, 92, 93, 58), (58, 93, 94, 59), (59, 94, 95, 60), (60, 95, 96, 61), (61, 96, 97, 62), (62, 97, 98, 63), (63, 98, 99, 64), (64, 99, 100, 65), (65, 100, 101, 66), (66, 101, 102, 67), (67, 102, 103, 68), (68, 103, 104, 69), (69, 104, 70, 35), (70, 105, 106, 71), (71, 106, 107, 72), (72, 107, 108, 73), (73, 108, 109, 74), (74, 109, 110, 75), (75, 110, 111, 76), (76, 111, 112, 77), (77, 112, 113, 78), (78, 113, 114, 79), (79, 114, 115, 80), (80, 115, 116, 81), (81, 116, 117, 82), (82, 117, 118, 83), (83, 118, 119, 84), (84, 119, 120, 85), (85, 120, 121, 86), (86, 121, 122, 87), (87, 122, 123, 88), (88, 123, 124, 89), (89, 124, 125, 90), (90, 125, 126, 91), (91, 126, 127, 92), (92, 127, 128, 93), (93, 128, 129, 94), (94, 129, 130, 95), (95, 130, 131, 96), (96, 131, 132, 97), (97, 132, 133, 98), (98, 133, 134, 99), (99, 134, 135, 100), (100, 135, 136, 101), (101, 136, 137, 102), (102, 137, 138, 103), (103, 138, 139, 104), (104, 139, 105, 70), (105, 140, 141, 106), (106, 141, 142, 107), (107, 142, 143, 108), (108, 143, 144, 109), (109, 144, 145, 110), (110, 145, 146, 111), (111, 146, 147, 112), (112, 147, 148, 113), (113, 148, 149, 114), (114, 149, 150, 115), (115, 150, 151, 116), (116, 151, 152, 117), (117, 152, 153, 118), (118, 153, 154, 119), (119, 154, 155, 120), (120, 155, 156, 121), (121, 156, 157, 122), (122, 157, 158, 123), (123, 158, 159, 124), (124, 159, 160, 125), (125, 160, 161, 126), (126, 161, 162, 127), (127, 162, 163, 128), (128, 163, 164, 129), (129, 164, 165, 130), (130, 165, 166, 131), (131, 166, 167, 132), (132, 167, 168, 133), (133, 168, 169, 134), (134, 169, 170, 135), (135, 170, 171, 136), (136, 171, 172, 137), (137, 172, 173, 138), (138, 173, 174, 139), (139, 174, 140, 105), (140, 175, 176, 141), (141, 176, 177, 142), (142, 177, 178, 143), (143, 178, 179, 144), (144, 179, 180, 145), (145, 180, 181, 146), (146, 181, 182, 147), (147, 182, 183, 148), (148, 183, 184, 149), (149, 184, 185, 150), (150, 185, 186, 151), (151, 186, 187, 152), (152, 187, 188, 153), (153, 188, 189, 154), (154, 189, 190, 155), (155, 190, 191, 156), (156, 191, 192, 157), (157, 192, 193, 158), (158, 193, 194, 159), (159, 194, 195, 160), (160, 195, 196, 161), (161, 196, 197, 162), (162, 197, 198, 163), (163, 198, 199, 164), (164, 199, 200, 165), (165, 200, 201, 166), (166, 201, 202, 167), (167, 202, 203, 168), (168, 203, 204, 169), (169, 204, 205, 170), (170, 205, 206, 171), (171, 206, 207, 172), (172, 207, 208, 173), (173, 208, 209, 174), (174, 209, 175, 140), (175, 210, 211, 176), (176, 211, 212, 177), (177, 212, 213, 178), (178, 213, 214, 179), (179, 214, 215, 180), (180, 215, 216, 181), (181, 216, 217, 182), (182, 217, 218, 183), (183, 218, 219, 184), (184, 219, 220, 185), (185, 220, 221, 186), (186, 221, 222, 187), (187, 222, 223, 188), (188, 223, 224, 189), (189, 224, 225, 190), (190, 225, 226, 191), (191, 226, 227, 192), (192, 227, 228, 193), (193, 228, 229, 194), (194, 229, 230, 195), (195, 230, 231, 196), (196, 231, 232, 197), (197, 232, 233, 198), (198, 233, 234, 199), (199, 234, 235, 200), (200, 235, 236, 201), (201, 236, 237, 202), (202, 237, 238, 203), (203, 238, 239, 204), (204, 239, 240, 205), (205, 240, 241, 206), (206, 241, 242, 207), (207, 242, 243, 208), (208, 243, 244, 209), (209, 244, 210, 175), (210, 245, 246, 211), (211, 246, 247, 212), (212, 247, 248, 213), (213, 248, 249, 214), (214, 249, 250, 215), (215, 250, 251, 216), (216, 251, 252, 217), (217, 252, 253, 218), (218, 253, 254, 219), (219, 254, 255, 220), (220, 255, 256, 221), (221, 256, 257, 222), (222, 257, 258, 223), (223, 258, 259, 224), (224, 259, 260, 225), (225, 260, 261, 226), (226, 261, 262, 227), (227, 262, 263, 228), (228, 263, 264, 229), (229, 264, 265, 230), (230, 265, 266, 231), (231, 266, 267, 232), (232, 267, 268, 233), (233, 268, 269, 234), (234, 269, 270, 235), (235, 270, 271, 236), (236, 271, 272, 237), (237, 272, 273, 238), (238, 273, 274, 239), (239, 274, 275, 240), (240, 275, 276, 241), (241, 276, 277, 242), (242, 277, 278, 243), (243, 278, 279, 244), (244, 279, 245, 210), (245, 280, 281, 246), (246, 281, 282, 247), (247, 282, 283, 248), (248, 283, 284, 249), (249, 284, 285, 250), (250, 285, 286, 251), (251, 286, 287, 252), (252, 287, 288, 253), (253, 288, 289, 254), (254, 289, 290, 255), (255, 290, 291, 256), (256, 291, 292, 257), (257, 292, 293, 258), (258, 293, 294, 259), (259, 294, 295, 260), (260, 295, 296, 261), (261, 296, 297, 262), (262, 297, 298, 263), (263, 298, 299, 264), (264, 299, 300, 265), (265, 300, 301, 266), (266, 301, 302, 267), (267, 302, 303, 268), (268, 303, 304, 269), (269, 304, 305, 270), (270, 305, 306, 271), (271, 306, 307, 272), (272, 307, 308, 273), (273, 308, 309, 274), (274, 309, 310, 275), (275, 310, 311, 276), (276, 311, 312, 277), (277, 312, 313, 278), (278, 313, 314, 279), (279, 314, 280, 245), (280, 315, 316, 281), (281, 316, 317, 282), (282, 317, 318, 283), (283, 318, 319, 284), (284, 319, 320, 285), (285, 320, 321, 286), (286, 321, 322, 287), (287, 322, 323, 288), (288, 323, 324, 289), (289, 324, 325, 290), (290, 325, 326, 291), (291, 326, 327, 292), (292, 327, 328, 293), (293, 328, 329, 294), (294, 329, 330, 295), (295, 330, 331, 296), (296, 331, 332, 297), (297, 332, 333, 298), (298, 333, 334, 299), (299, 334, 335, 300), (300, 335, 336, 301), (301, 336, 337, 302), (302, 337, 338, 303), (303, 338, 339, 304), (304, 339, 340, 305), (305, 340, 341, 306), (306, 341, 342, 307), (307, 342, 343, 308), (308, 343, 344, 309), (309, 344, 345, 310), (310, 345, 346, 311), (311, 346, 347, 312), (312, 347, 348, 313), (313, 348, 349, 314), (314, 349, 315, 280), (315, 350, 351, 316), (316, 351, 352, 317), (317, 352, 353, 318), (318, 353, 354, 319), (319, 354, 355, 320), (320, 355, 356, 321), (321, 356, 357, 322), (322, 357, 358, 323), (323, 358, 359, 324), (324, 359, 360, 325), (325, 360, 361, 326), (326, 361, 362, 327), (327, 362, 363, 328), (328, 363, 364, 329), (329, 364, 365, 330), (330, 365, 366, 331), (331, 366, 367, 332), (332, 367, 368, 333), (333, 368, 369, 334), (334, 369, 370, 335), (335, 370, 371, 336), (336, 371, 372, 337), (337, 372, 373, 338), (338, 373, 374, 339), (339, 374, 375, 340), (340, 375, 376, 341), (341, 376, 377, 342), (342, 377, 378, 343), (343, 378, 379, 344), (344, 379, 380, 345), (345, 380, 381, 346), (346, 381, 382, 347), (347, 382, 383, 348), (348, 383, 384, 349), (349, 384, 350, 315), (350, 385, 386, 351), (351, 386, 387, 352), (352, 387, 388, 353), (353, 388, 389, 354), (354, 389, 390, 355), (355, 390, 391, 356), (356, 391, 392, 357), (357, 392, 393, 358), (358, 393, 394, 359), (359, 394, 395, 360), (360, 395, 396, 361), (361, 396, 397, 362), (362, 397, 398, 363), (363, 398, 399, 364), (364, 399, 400, 365), (365, 400, 401, 366), (366, 401, 402, 367), (367, 402, 403, 368), (368, 403, 404, 369), (369, 404, 405, 370), (370, 405, 406, 371), (371, 406, 407, 372), (372, 407, 408, 373), (373, 408, 409, 374), (374, 409, 410, 375), (375, 410, 411, 376), (376, 411, 412, 377), (377, 412, 413, 378), (378, 413, 414, 379), (379, 414, 415, 380), (380, 415, 416, 381), (381, 416, 417, 382), (382, 417, 418, 383), (383, 418, 419, 384), (384, 419, 385, 350), (385, 420, 421, 386), (386, 421, 422, 387), (387, 422, 423, 388), (388, 423, 424, 389), (389, 424, 425, 390), (390, 425, 426, 391), (391, 426, 427, 392), (392, 427, 428, 393), (393, 428, 429, 394), (394, 429, 430, 395), (395, 430, 431, 396), (396, 431, 432, 397), (397, 432, 433, 398), (398, 433, 434, 399), (399, 434, 435, 400), (400, 435, 436, 401), (401, 436, 437, 402), (402, 437, 438, 403), (403, 438, 439, 404), (404, 439, 440, 405), (405, 440, 441, 406), (406, 441, 442, 407), (407, 442, 443, 408), (408, 443, 444, 409), (409, 444, 445, 410), (410, 445, 446, 411), (411, 446, 447, 412), (412, 447, 448, 413), (413, 448, 449, 414), (414, 449, 450, 415), (415, 450, 451, 416), (416, 451, 452, 417), (417, 452, 453, 418), (418, 453, 454, 419), (419, 454, 420, 385), (420, 455, 456, 421), (421, 456, 457, 422), (422, 457, 458, 423), (423, 458, 459, 424), (424, 459, 460, 425), (425, 460, 461, 426), (426, 461, 462, 427), (427, 462, 463, 428), (428, 463, 464, 429), (429, 464, 465, 430), (430, 465, 466, 431), (431, 466, 467, 432), (432, 467, 468, 433), (433, 468, 469, 434), (434, 469, 470, 435), (435, 470, 471, 436), (436, 471, 472, 437), (437, 472, 473, 438), (438, 473, 474, 439), (439, 474, 475, 440), (440, 475, 476, 441), (441, 476, 477, 442), (442, 477, 478, 443), (443, 478, 479, 444), (444, 479, 480, 445), (445, 480, 481, 446), (446, 481, 482, 447), (447, 482, 483, 448), (448, 483, 484, 449), (449, 484, 485, 450), (450, 485, 486, 451), (451, 486, 487, 452), (452, 487, 488, 453), (453, 488, 489, 454), (454, 489, 455, 420), (455, 490, 491, 456), (456, 491, 492, 457), (457, 492, 493, 458), (458, 493, 494, 459), (459, 494, 495, 460), (460, 495, 496, 461), (461, 496, 497, 462), (462, 497, 498, 463), (463, 498, 499, 464), (464, 499, 500, 465), (465, 500, 501, 466), (466, 501, 502, 467), (467, 502, 503, 468), (468, 503, 504, 469), (469, 504, 505, 470), (470, 505, 506, 471), (471, 506, 507, 472), (472, 507, 508, 473), (473, 508, 509, 474), (474, 509, 510, 475), (475, 510, 511, 476), (476, 511, 512, 477), (477, 512, 513, 478), (478, 513, 514, 479), (479, 514, 515, 480), (480, 515, 516, 481), (481, 516, 517, 482), (482, 517, 518, 483), (483, 518, 519, 484), (484, 519, 520, 485), (485, 520, 521, 486), (486, 521, 522, 487), (487, 522, 523, 488), (488, 523, 524, 489), (489, 524, 490, 455), (490, 525, 526, 491), (491, 526, 527, 492), (492, 527, 528, 493), (493, 528, 529, 494), (494, 529, 530, 495), (495, 530, 531, 496), (496, 531, 532, 497), (497, 532, 533, 498), (498, 533, 534, 499), (499, 534, 535, 500), (500, 535, 536, 501), (501, 536, 537, 502), (502, 537, 538, 503), (503, 538, 539, 504), (504, 539, 540, 505), (505, 540, 541, 506), (506, 541, 542, 507), (507, 542, 543, 508), (508, 543, 544, 509), (509, 544, 545, 510), (510, 545, 546, 511), (511, 546, 547, 512), (512, 547, 548, 513), (513, 548, 549, 514), (514, 549, 550, 515), (515, 550, 551, 516), (516, 551, 552, 517), (517, 552, 553, 518), (518, 553, 554, 519), (519, 554, 555, 520), (520, 555, 556, 521), (521, 556, 557, 522), (522, 557, 558, 523), (523, 558, 559, 524), (524, 559, 525, 490), (525, 560, 561, 526), (526, 561, 562, 527), (527, 562, 563, 528), (528, 563, 564, 529), (529, 564, 565, 530), (530, 565, 566, 531), (531, 566, 567, 532), (532, 567, 568, 533), (533, 568, 569, 534), (534, 569, 570, 535), (535, 570, 571, 536), (536, 571, 572, 537), (537, 572, 573, 538), (538, 573, 574, 539), (539, 574, 575, 540), (540, 575, 576, 541), (541, 576, 577, 542), (542, 577, 578, 543), (543, 578, 579, 544), (544, 579, 580, 545), (545, 580, 581, 546), (546, 581, 582, 547), (547, 582, 583, 548), (548, 583, 584, 549), (549, 584, 585, 550), (550, 585, 586, 551), (551, 586, 587, 552), (552, 587, 588, 553), (553, 588, 589, 554), (554, 589, 590, 555), (555, 590, 591, 556), (556, 591, 592, 557), (557, 592, 593, 558), (558, 593, 594, 559), (559, 594, 560, 525), (560, 595, 596, 561), (561, 596, 597, 562), (562, 597, 598, 563), (563, 598, 599, 564), (564, 599, 600, 565), (565, 600, 601, 566), (566, 601, 602, 567), (567, 602, 603, 568), (568, 603, 604, 569), (569, 604, 605, 570), (570, 605, 606, 571), (571, 606, 607, 572), (572, 607, 608, 573), (573, 608, 609, 574), (574, 609, 610, 575), (575, 610, 611, 576), (576, 611, 612, 577), (577, 612, 613, 578), (578, 613, 614, 579), (579, 614, 615, 580), (580, 615, 616, 581), (581, 616, 617, 582), (582, 617, 618, 583), (583, 618, 619, 584), (584, 619, 620, 585), (585, 620, 621, 586), (586, 621, 622, 587), (587, 622, 623, 588), (588, 623, 624, 589), (589, 624, 625, 590), (590, 625, 626, 591), (591, 626, 627, 592), (592, 627, 628, 593), (593, 628, 629, 594), (594, 629, 595, 560), (595, 630, 631, 596), (596, 631, 632, 597), (597, 632, 633, 598), (598, 633, 634, 599), (599, 634, 635, 600), (600, 635, 636, 601), (601, 636, 637, 602), (602, 637, 638, 603), (603, 638, 639, 604), (604, 639, 640, 605), (605, 640, 641, 606), (606, 641, 642, 607), (607, 642, 643, 608), (608, 643, 644, 609), (609, 644, 645, 610), (610, 645, 646, 611), (611, 646, 647, 612), (612, 647, 648, 613), (613, 648, 649, 614), (614, 649, 650, 615), (615, 650, 651, 616), (616, 651, 652, 617), (617, 652, 653, 618), (618, 653, 654, 619), (619, 654, 655, 620), (620, 655, 656, 621), (621, 656, 657, 622), (622, 657, 658, 623), (623, 658, 659, 624), (624, 659, 660, 625), (625, 660, 661, 626), (626, 661, 662, 627), (627, 662, 663, 628), (628, 663, 664, 629), (629, 664, 630, 595), (630, 665, 666, 631), (631, 666, 667, 632), (632, 667, 668, 633), (633, 668, 669, 634), (634, 669, 670, 635), (635, 670, 671, 636), (636, 671, 672, 637), (637, 672, 673, 638), (638, 673, 674, 639), (639, 674, 675, 640), (640, 675, 676, 641), (641, 676, 677, 642), (642, 677, 678, 643), (643, 678, 679, 644), (644, 679, 680, 645), (645, 680, 681, 646), (646, 681, 682, 647), (647, 682, 683, 648), (648, 683, 684, 649), (649, 684, 685, 650), (650, 685, 686, 651), (651, 686, 687, 652), (652, 687, 688, 653), (653, 688, 689, 654), (654, 689, 690, 655), (655, 690, 691, 656), (656, 691, 692, 657), (657, 692, 693, 658), (658, 693, 694, 659), (659, 694, 695, 660), (660, 695, 696, 661), (661, 696, 697, 662), (662, 697, 698, 663), (663, 698, 699, 664), (664, 699, 665, 630), (665, 700, 701, 666), (666, 701, 702, 667), (667, 702, 703, 668), (668, 703, 704, 669), (669, 704, 705, 670), (670, 705, 706, 671), (671, 706, 707, 672), (672, 707, 708, 673), (673, 708, 709, 674), (674, 709, 710, 675), (675, 710, 711, 676), (676, 711, 712, 677), (677, 712, 713, 678), (678, 713, 714, 679), (679, 714, 715, 680), (680, 715, 716, 681), (681, 716, 717, 682), (682, 717, 718, 683), (683, 718, 719, 684), (684, 719, 720, 685), (685, 720, 721, 686), (686, 721, 722, 687), (687, 722, 723, 688), (688, 723, 724, 689), (689, 724, 725, 690), (690, 725, 726, 691), (691, 726, 727, 692), (692, 727, 728, 693), (693, 728, 729, 694), (694, 729, 730, 695), (695, 730, 731, 696), (696, 731, 732, 697), (697, 732, 733, 698), (698, 733, 734, 699), (699, 734, 700, 665), (700, 735, 736, 701), (701, 736, 737, 702), (702, 737, 738, 703), (703, 738, 739, 704), (704, 739, 740, 705), (705, 740, 741, 706), (706, 741, 742, 707), (707, 742, 743, 708), (708, 743, 744, 709), (709, 744, 745, 710), (710, 745, 746, 711), (711, 746, 747, 712), (712, 747, 748, 713), (713, 748, 749, 714), (714, 749, 750, 715), (715, 750, 751, 716), (716, 751, 752, 717), (717, 752, 753, 718), (718, 753, 754, 719), (719, 754, 755, 720), (720, 755, 756, 721), (721, 756, 757, 722), (722, 757, 758, 723), (723, 758, 759, 724), (724, 759, 760, 725), (725, 760, 761, 726), (726, 761, 762, 727), (727, 762, 763, 728), (728, 763, 764, 729), (729, 764, 765, 730), (730, 765, 766, 731), (731, 766, 767, 732), (732, 767, 768, 733), (733, 768, 769, 734), (734, 769, 735, 700), (735, 770, 771, 736), (736, 771, 772, 737), (737, 772, 773, 738), (738, 773, 774, 739), (739, 774, 775, 740), (740, 775, 776, 741), (741, 776, 777, 742), (742, 777, 778, 743), (743, 778, 779, 744), (744, 779, 780, 745), (745, 780, 781, 746), (746, 781, 782, 747), (747, 782, 783, 748), (748, 783, 784, 749), (749, 784, 785, 750), (750, 785, 786, 751), (751, 786, 787, 752), (752, 787, 788, 753), (753, 788, 789, 754), (754, 789, 790, 755), (755, 790, 791, 756), (756, 791, 792, 757), (757, 792, 793, 758), (758, 793, 794, 759), (759, 794, 795, 760), (760, 795, 796, 761), (761, 796, 797, 762), (762, 797, 798, 763), (763, 798, 799, 764), (764, 799, 800, 765), (765, 800, 801, 766), (766, 801, 802, 767), (767, 802, 803, 768), (768, 803, 804, 769), (769, 804, 770, 735), (770, 805, 806, 771), (771, 806, 807, 772), (772, 807, 808, 773), (773, 808, 809, 774), (774, 809, 810, 775), (775, 810, 811, 776), (776, 811, 812, 777), (777, 812, 813, 778), (778, 813, 814, 779), (779, 814, 815, 780), (780, 815, 816, 781), (781, 816, 817, 782), (782, 817, 818, 783), (783, 818, 819, 784), (784, 819, 820, 785), (785, 820, 821, 786), (786, 821, 822, 787), (787, 822, 823, 788), (788, 823, 824, 789), (789, 824, 825, 790), (790, 825, 826, 791), (791, 826, 827, 792), (792, 827, 828, 793), (793, 828, 829, 794), (794, 829, 830, 795), (795, 830, 831, 796), (796, 831, 832, 797), (797, 832, 833, 798), (798, 833, 834, 799), (799, 834, 835, 800), (800, 835, 836, 801), (801, 836, 837, 802), (802, 837, 838, 803), (803, 838, 839, 804), (804, 839, 805, 770), (805, 840, 841, 806), (806, 841, 842, 807), (807, 842, 843, 808), (808, 843, 844, 809), (809, 844, 845, 810), (810, 845, 846, 811), (811, 846, 847, 812), (812, 847, 848, 813), (813, 848, 849, 814), (814, 849, 850, 815), (815, 850, 851, 816), (816, 851, 852, 817), (817, 852, 853, 818), (818, 853, 854, 819), (819, 854, 855, 820), (820, 855, 856, 821), (821, 856, 857, 822), (822, 857, 858, 823), (823, 858, 859, 824), (824, 859, 860, 825), (825, 860, 861, 826), (826, 861, 862, 827), (827, 862, 863, 828), (828, 863, 864, 829), (829, 864, 865, 830), (830, 865, 866, 831), (831, 866, 867, 832), (832, 867, 868, 833), (833, 868, 869, 834), (834, 869, 870, 835), (835, 870, 871, 836), (836, 871, 872, 837), (837, 872, 873, 838), (838, 873, 874, 839), (839, 874, 840, 805), (840, 875, 876, 841), (841, 876, 877, 842), (842, 877, 878, 843), (843, 878, 879, 844), (844, 879, 880, 845), (845, 880, 881, 846), (846, 881, 882, 847), (847, 882, 883, 848), (848, 883, 884, 849), (849, 884, 885, 850), (850, 885, 886, 851), (851, 886, 887, 852), (852, 887, 888, 853), (853, 888, 889, 854), (854, 889, 890, 855), (855, 890, 891, 856), (856, 891, 892, 857), (857, 892, 893, 858), (858, 893, 894, 859), (859, 894, 895, 860), (860, 895, 896, 861), (861, 896, 897, 862), (862, 897, 898, 863), (863, 898, 899, 864), (864, 899, 900, 865), (865, 900, 901, 866), (866, 901, 902, 867), (867, 902, 903, 868), (868, 903, 904, 869), (869, 904, 905, 870), (870, 905, 906, 871), (871, 906, 907, 872), (872, 907, 908, 873), (873, 908, 909, 874), (874, 909, 875, 840), (875, 910, 911, 876), (876, 911, 912, 877), (877, 912, 913, 878), (878, 913, 914, 879), (879, 914, 915, 880), (880, 915, 916, 881), (881, 916, 917, 882), (882, 917, 918, 883), (883, 918, 919, 884), (884, 919, 920, 885), (885, 920, 921, 886), (886, 921, 922, 887), (887, 922, 923, 888), (888, 923, 924, 889), (889, 924, 925, 890), (890, 925, 926, 891), (891, 926, 927, 892), (892, 927, 928, 893), (893, 928, 929, 894), (894, 929, 930, 895), (895, 930, 931, 896), (896, 931, 932, 897), (897, 932, 933, 898), (898, 933, 934, 899), (899, 934, 935, 900), (900, 935, 936, 901), (901, 936, 937, 902), (902, 937, 938, 903), (903, 938, 939, 904), (904, 939, 940, 905), (905, 940, 941, 906), (906, 941, 942, 907), (907, 942, 943, 908), (908, 943, 944, 909), (909, 944, 910, 875), (910, 945, 946, 911), (911, 946, 947, 912), (912, 947, 948, 913), (913, 948, 949, 914), (914, 949, 950, 915), (915, 950, 951, 916), (916, 951, 952, 917), (917, 952, 953, 918), (918, 953, 954, 919), (919, 954, 955, 920), (920, 955, 956, 921), (921, 956, 957, 922), (922, 957, 958, 923), (923, 958, 959, 924), (924, 959, 960, 925), (925, 960, 961, 926), (926, 961, 962, 927), (927, 962, 963, 928), (928, 963, 964, 929), (929, 964, 965, 930), (930, 965, 966, 931), (931, 966, 967, 932), (932, 967, 968, 933), (933, 968, 969, 934), (934, 969, 970, 935), (935, 970, 971, 936), (936, 971, 972, 937), (937, 972, 973, 938), (938, 973, 974, 939), (939, 974, 975, 940), (940, 975, 976, 941), (941, 976, 977, 942), (942, 977, 978, 943), (943, 978, 979, 944), (944, 979, 945, 910), (945, 980, 981, 946), (946, 981, 982, 947), (947, 982, 983, 948), (948, 983, 984, 949), (949, 984, 985, 950), (950, 985, 986, 951), (951, 986, 987, 952), (952, 987, 988, 953), (953, 988, 989, 954), (954, 989, 990, 955), (955, 990, 991, 956), (956, 991, 992, 957), (957, 992, 993, 958), (958, 993, 994, 959), (959, 994, 995, 960), (960, 995, 996, 961), (961, 996, 997, 962), (962, 997, 998, 963), (963, 998, 999, 964), (964, 999, 1000, 965), (965, 1000, 1001, 966), (966, 1001, 1002, 967), (967, 1002, 1003, 968), (968, 1003, 1004, 969), (969, 1004, 1005, 970), (970, 1005, 1006, 971), (971, 1006, 1007, 972), (972, 1007, 1008, 973), (973, 1008, 1009, 974), (974, 1009, 1010, 975), (975, 1010, 1011, 976), (976, 1011, 1012, 977), (977, 1012, 1013, 978), (978, 1013, 1014, 979), (979, 1014, 980, 945), (980, 1015, 1016, 981), (981, 1016, 1017, 982), (982, 1017, 1018, 983), (983, 1018, 1019, 984), (984, 1019, 1020, 985), (985, 1020, 1021, 986), (986, 1021, 1022, 987), (987, 1022, 1023, 988), (988, 1023, 1024, 989), (989, 1024, 1025, 990), (990, 1025, 1026, 991), (991, 1026, 1027, 992), (992, 1027, 1028, 993), (993, 1028, 1029, 994), (994, 1029, 1030, 995), (995, 1030, 1031, 996), (996, 1031, 1032, 997), (997, 1032, 1033, 998), (998, 1033, 1034, 999), (999, 1034, 1035, 1000), (1000, 1035, 1036, 1001), (1001, 1036, 1037, 1002), (1002, 1037, 1038, 1003), (1003, 1038, 1039, 1004), (1004, 1039, 1040, 1005), (1005, 1040, 1041, 1006), (1006, 1041, 1042, 1007), (1007, 1042, 1043, 1008), (1008, 1043, 1044, 1009), (1009, 1044, 1045, 1010), (1010, 1045, 1046, 1011), (1011, 1046, 1047, 1012), (1012, 1047, 1048, 1013), (1013, 1048, 1049, 1014), (1014, 1049, 1015, 980), (1015, 1050, 1051, 1016), (1016, 1051, 1052, 1017), (1017, 1052, 1053, 1018), (1018, 1053, 1054, 1019), (1019, 1054, 1055, 1020), (1020, 1055, 1056, 1021), (1021, 1056, 1057, 1022), (1022, 1057, 1058, 1023), (1023, 1058, 1059, 1024), (1024, 1059, 1060, 1025), (1025, 1060, 1061, 1026), (1026, 1061, 1062, 1027), (1027, 1062, 1063, 1028), (1028, 1063, 1064, 1029), (1029, 1064, 1065, 1030), (1030, 1065, 1066, 1031), (1031, 1066, 1067, 1032), (1032, 1067, 1068, 1033), (1033, 1068, 1069, 1034), (1034, 1069, 1070, 1035), (1035, 1070, 1071, 1036), (1036, 1071, 1072, 1037), (1037, 1072, 1073, 1038), (1038, 1073, 1074, 1039), (1039, 1074, 1075, 1040), (1040, 1075, 1076, 1041), (1041, 1076, 1077, 1042), (1042, 1077, 1078, 1043), (1043, 1078, 1079, 1044), (1044, 1079, 1080, 1045), (1045, 1080, 1081, 1046), (1046, 1081, 1082, 1047), (1047, 1082, 1083, 1048), (1048, 1083, 1084, 1049), (1049, 1084, 1050, 1015), (1050, 1085, 1086, 1051), (1051, 1086, 1087, 1052), (1052, 1087, 1088, 1053), (1053, 1088, 1089, 1054), (1054, 1089, 1090, 1055), (1055, 1090, 1091, 1056), (1056, 1091, 1092, 1057), (1057, 1092, 1093, 1058), (1058, 1093, 1094, 1059), (1059, 1094, 1095, 1060), (1060, 1095, 1096, 1061), (1061, 1096, 1097, 1062), (1062, 1097, 1098, 1063), (1063, 1098, 1099, 1064), (1064, 1099, 1100, 1065), (1065, 1100, 1101, 1066), (1066, 1101, 1102, 1067), (1067, 1102, 1103, 1068), (1068, 1103, 1104, 1069), (1069, 1104, 1105, 1070), (1070, 1105, 1106, 1071), (1071, 1106, 1107, 1072), (1072, 1107, 1108, 1073), (1073, 1108, 1109, 1074), (1074, 1109, 1110, 1075), (1075, 1110, 1111, 1076), (1076, 1111, 1112, 1077), (1077, 1112, 1113, 1078), (1078, 1113, 1114, 1079), (1079, 1114, 1115, 1080), (1080, 1115, 1116, 1081), (1081, 1116, 1117, 1082), (1082, 1117, 1118, 1083), (1083, 1118, 1119, 1084), (1084, 1119, 1085, 1050), (1085, 1120, 1121, 1086), (1086, 1121, 1122, 1087), (1087, 1122, 1123, 1088), (1088, 1123, 1124, 1089), (1089, 1124, 1125, 1090), (1090, 1125, 1126, 1091), (1091, 1126, 1127, 1092), (1092, 1127, 1128, 1093), (1093, 1128, 1129, 1094), (1094, 1129, 1130, 1095), (1095, 1130, 1131, 1096), (1096, 1131, 1132, 1097), (1097, 1132, 1133, 1098), (1098, 1133, 1134, 1099), (1099, 1134, 1135, 1100), (1100, 1135, 1136, 1101), (1101, 1136, 1137, 1102), (1102, 1137, 1138, 1103), (1103, 1138, 1139, 1104), (1104, 1139, 1140, 1105), (1105, 1140, 1141, 1106), (1106, 1141, 1142, 1107), (1107, 1142, 1143, 1108), (1108, 1143, 1144, 1109), (1109, 1144, 1145, 1110), (1110, 1145, 1146, 1111), (1111, 1146, 1147, 1112), (1112, 1147, 1148, 1113), (1113, 1148, 1149, 1114), (1114, 1149, 1150, 1115), (1115, 1150, 1151, 1116), (1116, 1151, 1152, 1117), (1117, 1152, 1153, 1118), (1118, 1153, 1154, 1119), (1119, 1154, 1120, 1085), (1120, 1155, 1156, 1121), (1121, 1156, 1157, 1122), (1122, 1157, 1158, 1123), (1123, 1158, 1159, 1124), (1124, 1159, 1160, 1125), (1125, 1160, 1161, 1126), (1126, 1161, 1162, 1127), (1127, 1162, 1163, 1128), (1128, 1163, 1164, 1129), (1129, 1164, 1165, 1130), (1130, 1165, 1166, 1131), (1131, 1166, 1167, 1132), (1132, 1167, 1168, 1133), (1133, 1168, 1169, 1134), (1134, 1169, 1170, 1135), (1135, 1170, 1171, 1136), (1136, 1171, 1172, 1137), (1137, 1172, 1173, 1138), (1138, 1173, 1174, 1139), (1139, 1174, 1175, 1140), (1140, 1175, 1176, 1141), (1141, 1176, 1177, 1142), (1142, 1177, 1178, 1143), (1143, 1178, 1179, 1144), (1144, 1179, 1180, 1145), (1145, 1180, 1181, 1146), (1146, 1181, 1182, 1147), (1147, 1182, 1183, 1148), (1148, 1183, 1184, 1149), (1149, 1184, 1185, 1150), (1150, 1185, 1186, 1151), (1151, 1186, 1187, 1152), (1152, 1187, 1188, 1153), (1153, 1188, 1189, 1154), (1154, 1189, 1155, 1120), (1155, 1190, 1191, 1156), (1156, 1191, 1192, 1157), (1157, 1192, 1193, 1158), (1158, 1193, 1194, 1159), (1159, 1194, 1195, 1160), (1160, 1195, 1196, 1161), (1161, 1196, 1197, 1162), (1162, 1197, 1198, 1163), (1163, 1198, 1199, 1164), (1164, 1199, 1200, 1165), (1165, 1200, 1201, 1166), (1166, 1201, 1202, 1167), (1167, 1202, 1203, 1168), (1168, 1203, 1204, 1169), (1169, 1204, 1205, 1170), (1170, 1205, 1206, 1171), (1171, 1206, 1207, 1172), (1172, 1207, 1208, 1173), (1173, 1208, 1209, 1174), (1174, 1209, 1210, 1175), (1175, 1210, 1211, 1176), (1176, 1211, 1212, 1177), (1177, 1212, 1213, 1178), (1178, 1213, 1214, 1179), (1179, 1214, 1215, 1180), (1180, 1215, 1216, 1181), (1181, 1216, 1217, 1182), (1182, 1217, 1218, 1183), (1183, 1218, 1219, 1184), (1184, 1219, 1220, 1185), (1185, 1220, 1221, 1186), (1186, 1221, 1222, 1187), (1187, 1222, 1223, 1188), (1188, 1223, 1224, 1189), (1189, 1224, 1190, 1155), (1190, 1225, 1226, 1191), (1191, 1226, 1227, 1192), (1192, 1227, 1228, 1193), (1193, 1228, 1229, 1194), (1194, 1229, 1230, 1195), (1195, 1230, 1231, 1196), (1196, 1231, 1232, 1197), (1197, 1232, 1233, 1198), (1198, 1233, 1234, 1199), (1199, 1234, 1235, 1200), (1200, 1235, 1236, 1201), (1201, 1236, 1237, 1202), (1202, 1237, 1238, 1203), (1203, 1238, 1239, 1204), (1204, 1239, 1240, 1205), (1205, 1240, 1241, 1206), (1206, 1241, 1242, 1207), (1207, 1242, 1243, 1208), (1208, 1243, 1244, 1209), (1209, 1244, 1245, 1210), (1210, 1245, 1246, 1211), (1211, 1246, 1247, 1212), (1212, 1247, 1248, 1213), (1213, 1248, 1249, 1214), (1214, 1249, 1250, 1215), (1215, 1250, 1251, 1216), (1216, 1251, 1252, 1217), (1217, 1252, 1253, 1218), (1218, 1253, 1254, 1219), (1219, 1254, 1255, 1220), (1220, 1255, 1256, 1221), (1221, 1256, 1257, 1222), (1222, 1257, 1258, 1223), (1223, 1258, 1259, 1224), (1224, 1259, 1225, 1190), (1225, 1260, 1261, 1226), (1226, 1261, 1262, 1227), (1227, 1262, 1263, 1228), (1228, 1263, 1264, 1229), (1229, 1264, 1265, 1230), (1230, 1265, 1266, 1231), (1231, 1266, 1267, 1232), (1232, 1267, 1268, 1233), (1233, 1268, 1269, 1234), (1234, 1269, 1270, 1235), (1235, 1270, 1271, 1236), (1236, 1271, 1272, 1237), (1237, 1272, 1273, 1238), (1238, 1273, 1274, 1239), (1239, 1274, 1275, 1240), (1240, 1275, 1276, 1241), (1241, 1276, 1277, 1242), (1242, 1277, 1278, 1243), (1243, 1278, 1279, 1244), (1244, 1279, 1280, 1245), (1245, 1280, 1281, 1246), (1246, 1281, 1282, 1247), (1247, 1282, 1283, 1248), (1248, 1283, 1284, 1249), (1249, 1284, 1285, 1250), (1250, 1285, 1286, 1251), (1251, 1286, 1287, 1252), (1252, 1287, 1288, 1253), (1253, 1288, 1289, 1254), (1254, 1289, 1290, 1255), (1255, 1290, 1291, 1256), (1256, 1291, 1292, 1257), (1257, 1292, 1293, 1258), (1258, 1293, 1294, 1259), (1259, 1294, 1260, 1225), (1260, 1295, 1296, 1261), (1261, 1296, 1297, 1262), (1262, 1297, 1298, 1263), (1263, 1298, 1299, 1264), (1264, 1299, 1300, 1265), (1265, 1300, 1301, 1266), (1266, 1301, 1302, 1267), (1267, 1302, 1303, 1268), (1268, 1303, 1304, 1269), (1269, 1304, 1305, 1270), (1270, 1305, 1306, 1271), (1271, 1306, 1307, 1272), (1272, 1307, 1308, 1273), (1273, 1308, 1309, 1274), (1274, 1309, 1310, 1275), (1275, 1310, 1311, 1276), (1276, 1311, 1312, 1277), (1277, 1312, 1313, 1278), (1278, 1313, 1314, 1279), (1279, 1314, 1315, 1280), (1280, 1315, 1316, 1281), (1281, 1316, 1317, 1282), (1282, 1317, 1318, 1283), (1283, 1318, 1319, 1284), (1284, 1319, 1320, 1285), (1285, 1320, 1321, 1286), (1286, 1321, 1322, 1287), (1287, 1322, 1323, 1288), (1288, 1323, 1324, 1289), (1289, 1324, 1325, 1290), (1290, 1325, 1326, 1291), (1291, 1326, 1327, 1292), (1292, 1327, 1328, 1293), (1293, 1328, 1329, 1294), (1294, 1329, 1295, 1260), (1295, 1330, 1331, 1296), (1296, 1331, 1332, 1297), (1297, 1332, 1333, 1298), (1298, 1333, 1334, 1299), (1299, 1334, 1335, 1300), (1300, 1335, 1336, 1301), (1301, 1336, 1337, 1302), (1302, 1337, 1338, 1303), (1303, 1338, 1339, 1304), (1304, 1339, 1340, 1305), (1305, 1340, 1341, 1306), (1306, 1341, 1342, 1307), (1307, 1342, 1343, 1308), (1308, 1343, 1344, 1309), (1309, 1344, 1345, 1310), (1310, 1345, 1346, 1311), (1311, 1346, 1347, 1312), (1312, 1347, 1348, 1313), (1313, 1348, 1349, 1314), (1314, 1349, 1350, 1315), (1315, 1350, 1351, 1316), (1316, 1351, 1352, 1317), (1317, 1352, 1353, 1318), (1318, 1353, 1354, 1319), (1319, 1354, 1355, 1320), (1320, 1355, 1356, 1321), (1321, 1356, 1357, 1322), (1322, 1357, 1358, 1323), (1323, 1358, 1359, 1324), (1324, 1359, 1360, 1325), (1325, 1360, 1361, 1326), (1326, 1361, 1362, 1327), (1327, 1362, 1363, 1328), (1328, 1363, 1364, 1329), (1329, 1364, 1330, 1295), (1330, 1365, 1366, 1331), (1331, 1366, 1367, 1332), (1332, 1367, 1368, 1333), (1333, 1368, 1369, 1334), (1334, 1369, 1370, 1335), (1335, 1370, 1371, 1336), (1336, 1371, 1372, 1337), (1337, 1372, 1373, 1338), (1338, 1373, 1374, 1339), (1339, 1374, 1375, 1340), (1340, 1375, 1376, 1341), (1341, 1376, 1377, 1342), (1342, 1377, 1378, 1343), (1343, 1378, 1379, 1344), (1344, 1379, 1380, 1345), (1345, 1380, 1381, 1346), (1346, 1381, 1382, 1347), (1347, 1382, 1383, 1348), (1348, 1383, 1384, 1349), (1349, 1384, 1385, 1350), (1350, 1385, 1386, 1351), (1351, 1386, 1387, 1352), (1352, 1387, 1388, 1353), (1353, 1388, 1389, 1354), (1354, 1389, 1390, 1355), (1355, 1390, 1391, 1356), (1356, 1391, 1392, 1357), (1357, 1392, 1393, 1358), (1358, 1393, 1394, 1359), (1359, 1394, 1395, 1360), (1360, 1395, 1396, 1361), (1361, 1396, 1397, 1362), (1362, 1397, 1398, 1363), (1363, 1398, 1399, 1364), (1364, 1399, 1365, 1330), (1365, 1400, 1401, 1366), (1366, 1401, 1402, 1367), (1367, 1402, 1403, 1368), (1368, 1403, 1404, 1369), (1369, 1404, 1405, 1370), (1370, 1405, 1406, 1371), (1371, 1406, 1407, 1372), (1372, 1407, 1408, 1373), (1373, 1408, 1409, 1374), (1374, 1409, 1410, 1375), (1375, 1410, 1411, 1376), (1376, 1411, 1412, 1377), (1377, 1412, 1413, 1378), (1378, 1413, 1414, 1379), (1379, 1414, 1415, 1380), (1380, 1415, 1416, 1381), (1381, 1416, 1417, 1382), (1382, 1417, 1418, 1383), (1383, 1418, 1419, 1384), (1384, 1419, 1420, 1385), (1385, 1420, 1421, 1386), (1386, 1421, 1422, 1387), (1387, 1422, 1423, 1388), (1388, 1423, 1424, 1389), (1389, 1424, 1425, 1390), (1390, 1425, 1426, 1391), (1391, 1426, 1427, 1392), (1392, 1427, 1428, 1393), (1393, 1428, 1429, 1394), (1394, 1429, 1430, 1395), (1395, 1430, 1431, 1396), (1396, 1431, 1432, 1397), (1397, 1432, 1433, 1398), (1398, 1433, 1434, 1399), (1399, 1434, 1400, 1365), (1400, 1435, 1436, 1401), (1401, 1436, 1437, 1402), (1402, 1437, 1438, 1403), (1403, 1438, 1439, 1404), (1404, 1439, 1440, 1405), (1405, 1440, 1441, 1406), (1406, 1441, 1442, 1407), (1407, 1442, 1443, 1408), (1408, 1443, 1444, 1409), (1409, 1444, 1445, 1410), (1410, 1445, 1446, 1411), (1411, 1446, 1447, 1412), (1412, 1447, 1448, 1413), (1413, 1448, 1449, 1414), (1414, 1449, 1450, 1415), (1415, 1450, 1451, 1416), (1416, 1451, 1452, 1417), (1417, 1452, 1453, 1418), (1418, 1453, 1454, 1419), (1419, 1454, 1455, 1420), (1420, 1455, 1456, 1421), (1421, 1456, 1457, 1422), (1422, 1457, 1458, 1423), (1423, 1458, 1459, 1424), (1424, 1459, 1460, 1425), (1425, 1460, 1461, 1426), (1426, 1461, 1462, 1427), (1427, 1462, 1463, 1428), (1428, 1463, 1464, 1429), (1429, 1464, 1465, 1430), (1430, 1465, 1466, 1431), (1431, 1466, 1467, 1432), (1432, 1467, 1468, 1433), (1433, 1468, 1469, 1434), (1434, 1469, 1435, 1400), (1435, 1470, 1471, 1436), (1436, 1471, 1472, 1437), (1437, 1472, 1473, 1438), (1438, 1473, 1474, 1439), (1439, 1474, 1475, 1440), (1440, 1475, 1476, 1441), (1441, 1476, 1477, 1442), (1442, 1477, 1478, 1443), (1443, 1478, 1479, 1444), (1444, 1479, 1480, 1445), (1445, 1480, 1481, 1446), (1446, 1481, 1482, 1447), (1447, 1482, 1483, 1448), (1448, 1483, 1484, 1449), (1449, 1484, 1485, 1450), (1450, 1485, 1486, 1451), (1451, 1486, 1487, 1452), (1452, 1487, 1488, 1453), (1453, 1488, 1489, 1454), (1454, 1489, 1490, 1455), (1455, 1490, 1491, 1456), (1456, 1491, 1492, 1457), (1457, 1492, 1493, 1458), (1458, 1493, 1494, 1459), (1459, 1494, 1495, 1460), (1460, 1495, 1496, 1461), (1461, 1496, 1497, 1462), (1462, 1497, 1498, 1463), (1463, 1498, 1499, 1464), (1464, 1499, 1500, 1465), (1465, 1500, 1501, 1466), (1466, 1501, 1502, 1467), (1467, 1502, 1503, 1468), (1468, 1503, 1504, 1469), (1469, 1504, 1470, 1435), (1470, 1505, 1506, 1471), (1471, 1506, 1507, 1472), (1472, 1507, 1508, 1473), (1473, 1508, 1509, 1474), (1474, 1509, 1510, 1475), (1475, 1510, 1511, 1476), (1476, 1511, 1512, 1477), (1477, 1512, 1513, 1478), (1478, 1513, 1514, 1479), (1479, 1514, 1515, 1480), (1480, 1515, 1516, 1481), (1481, 1516, 1517, 1482), (1482, 1517, 1518, 1483), (1483, 1518, 1519, 1484), (1484, 1519, 1520, 1485), (1485, 1520, 1521, 1486), (1486, 1521, 1522, 1487), (1487, 1522, 1523, 1488), (1488, 1523, 1524, 1489), (1489, 1524, 1525, 1490), (1490, 1525, 1526, 1491), (1491, 1526, 1527, 1492), (1492, 1527, 1528, 1493), (1493, 1528, 1529, 1494), (1494, 1529, 1530, 1495), (1495, 1530, 1531, 1496), (1496, 1531, 1532, 1497), (1497, 1532, 1533, 1498), (1498, 1533, 1534, 1499), (1499, 1534, 1535, 1500), (1500, 1535, 1536, 1501), (1501, 1536, 1537, 1502), (1502, 1537, 1538, 1503), (1503, 1538, 1539, 1504), (1504, 1539, 1505, 1470), (1505, 1540, 1541, 1506), (1506, 1541, 1542, 1507), (1507, 1542, 1543, 1508), (1508, 1543, 1544, 1509), (1509, 1544, 1545, 1510), (1510, 1545, 1546, 1511), (1511, 1546, 1547, 1512), (1512, 1547, 1548, 1513), (1513, 1548, 1549, 1514), (1514, 1549, 1550, 1515), (1515, 1550, 1551, 1516), (1516, 1551, 1552, 1517), (1517, 1552, 1553, 1518), (1518, 1553, 1554, 1519), (1519, 1554, 1555, 1520), (1520, 1555, 1556, 1521), (1521, 1556, 1557, 1522), (1522, 1557, 1558, 1523), (1523, 1558, 1559, 1524), (1524, 1559, 1560, 1525), (1525, 1560, 1561, 1526), (1526, 1561, 1562, 1527), (1527, 1562, 1563, 1528), (1528, 1563, 1564, 1529), (1529, 1564, 1565, 1530), (1530, 1565, 1566, 1531), (1531, 1566, 1567, 1532), (1532, 1567, 1568, 1533), (1533, 1568, 1569, 1534), (1534, 1569, 1570, 1535), (1535, 1570, 1571, 1536), (1536, 1571, 1572, 1537), (1537, 1572, 1573, 1538), (1538, 1573, 1574, 1539), (1539, 1574, 1540, 1505), (1540, 1575, 1576, 1541), (1541, 1576, 1577, 1542), (1542, 1577, 1578, 1543), (1543, 1578, 1579, 1544), (1544, 1579, 1580, 1545), (1545, 1580, 1581, 1546), (1546, 1581, 1582, 1547), (1547, 1582, 1583, 1548), (1548, 1583, 1584, 1549), (1549, 1584, 1585, 1550), (1550, 1585, 1586, 1551), (1551, 1586, 1587, 1552), (1552, 1587, 1588, 1553), (1553, 1588, 1589, 1554), (1554, 1589, 1590, 1555), (1555, 1590, 1591, 1556), (1556, 1591, 1592, 1557), (1557, 1592, 1593, 1558), (1558, 1593, 1594, 1559), (1559, 1594, 1595, 1560), (1560, 1595, 1596, 1561), (1561, 1596, 1597, 1562), (1562, 1597, 1598, 1563), (1563, 1598, 1599, 1564), (1564, 1599, 1600, 1565), (1565, 1600, 1601, 1566), (1566, 1601, 1602, 1567), (1567, 1602, 1603, 1568), (1568, 1603, 1604, 1569), (1569, 1604, 1605, 1570), (1570, 1605, 1606, 1571), (1571, 1606, 1607, 1572), (1572, 1607, 1608, 1573), (1573, 1608, 1609, 1574), (1574, 1609, 1575, 1540), (1575, 1610, 1611, 1576), (1576, 1611, 1612, 1577), (1577, 1612, 1613, 1578), (1578, 1613, 1614, 1579), (1579, 1614, 1615, 1580), (1580, 1615, 1616, 1581), (1581, 1616, 1617, 1582), (1582, 1617, 1618, 1583), (1583, 1618, 1619, 1584), (1584, 1619, 1620, 1585), (1585, 1620, 1621, 1586), (1586, 1621, 1622, 1587), (1587, 1622, 1623, 1588), (1588, 1623, 1624, 1589), (1589, 1624, 1625, 1590), (1590, 1625, 1626, 1591), (1591, 1626, 1627, 1592), (1592, 1627, 1628, 1593), (1593, 1628, 1629, 1594), (1594, 1629, 1630, 1595), (1595, 1630, 1631, 1596), (1596, 1631, 1632, 1597), (1597, 1632, 1633, 1598), (1598, 1633, 1634, 1599), (1599, 1634, 1635, 1600), (1600, 1635, 1636, 1601), (1601, 1636, 1637, 1602), (1602, 1637, 1638, 1603), (1603, 1638, 1639, 1604), (1604, 1639, 1640, 1605), (1605, 1640, 1641, 1606), (1606, 1641, 1642, 1607), (1607, 1642, 1643, 1608), (1608, 1643, 1644, 1609), (1609, 1644, 1610, 1575), (1610, 1645, 1646, 1611), (1611, 1646, 1647, 1612), (1612, 1647, 1648, 1613), (1613, 1648, 1649, 1614), (1614, 1649, 1650, 1615), (1615, 1650, 1651, 1616), (1616, 1651, 1652, 1617), (1617, 1652, 1653, 1618), (1618, 1653, 1654, 1619), (1619, 1654, 1655, 1620), (1620, 1655, 1656, 1621), (1621, 1656, 1657, 1622), (1622, 1657, 1658, 1623), (1623, 1658, 1659, 1624), (1624, 1659, 1660, 1625), (1625, 1660, 1661, 1626), (1626, 1661, 1662, 1627), (1627, 1662, 1663, 1628), (1628, 1663, 1664, 1629), (1629, 1664, 1665, 1630), (1630, 1665, 1666, 1631), (1631, 1666, 1667, 1632), (1632, 1667, 1668, 1633), (1633, 1668, 1669, 1634), (1634, 1669, 1670, 1635), (1635, 1670, 1671, 1636), (1636, 1671, 1672, 1637), (1637, 1672, 1673, 1638), (1638, 1673, 1674, 1639), (1639, 1674, 1675, 1640), (1640, 1675, 1676, 1641), (1641, 1676, 1677, 1642), (1642, 1677, 1678, 1643), (1643, 1678, 1679, 1644), (1644, 1679, 1645, 1610), (1645, 1680, 1681, 1646), (1646, 1681, 1682, 1647), (1647, 1682, 1683, 1648), (1648, 1683, 1684, 1649), (1649, 1684, 1685, 1650), (1650, 1685, 1686, 1651), (1651, 1686, 1687, 1652), (1652, 1687, 1688, 1653), (1653, 1688, 1689, 1654), (1654, 1689, 1690, 1655), (1655, 1690, 1691, 1656), (1656, 1691, 1692, 1657), (1657, 1692, 1693, 1658), (1658, 1693, 1694, 1659), (1659, 1694, 1695, 1660), (1660, 1695, 1696, 1661), (1661, 1696, 1697, 1662), (1662, 1697, 1698, 1663), (1663, 1698, 1699, 1664), (1664, 1699, 1700, 1665), (1665, 1700, 1701, 1666), (1666, 1701, 1702, 1667), (1667, 1702, 1703, 1668), (1668, 1703, 1704, 1669), (1669, 1704, 1705, 1670), (1670, 1705, 1706, 1671), (1671, 1706, 1707, 1672), (1672, 1707, 1708, 1673), (1673, 1708, 1709, 1674), (1674, 1709, 1710, 1675), (1675, 1710, 1711, 1676), (1676, 1711, 1712, 1677), (1677, 1712, 1713, 1678), (1678, 1713, 1714, 1679), (1679, 1714, 1680, 1645), (1680, 1715, 1716, 1681), (1681, 1716, 1717, 1682), (1682, 1717, 1718, 1683), (1683, 1718, 1719, 1684), (1684, 1719, 1720, 1685), (1685, 1720, 1721, 1686), (1686, 1721, 1722, 1687), (1687, 1722, 1723, 1688), (1688, 1723, 1724, 1689), (1689, 1724, 1725, 1690), (1690, 1725, 1726, 1691), (1691, 1726, 1727, 1692), (1692, 1727, 1728, 1693), (1693, 1728, 1729, 1694), (1694, 1729, 1730, 1695), (1695, 1730, 1731, 1696), (1696, 1731, 1732, 1697), (1697, 1732, 1733, 1698), (1698, 1733, 1734, 1699), (1699, 1734, 1735, 1700), (1700, 1735, 1736, 1701), (1701, 1736, 1737, 1702), (1702, 1737, 1738, 1703), (1703, 1738, 1739, 1704), (1704, 1739, 1740, 1705), (1705, 1740, 1741, 1706), (1706, 1741, 1742, 1707), (1707, 1742, 1743, 1708), (1708, 1743, 1744, 1709), (1709, 1744, 1745, 1710), (1710, 1745, 1746, 1711), (1711, 1746, 1747, 1712), (1712, 1747, 1748, 1713), (1713, 1748, 1749, 1714), (1714, 1749, 1715, 1680), (1715, 1750, 1751, 1716), (1716, 1751, 1752, 1717), (1717, 1752, 1753, 1718), (1718, 1753, 1754, 1719), (1719, 1754, 1755, 1720), (1720, 1755, 1756, 1721), (1721, 1756, 1757, 1722), (1722, 1757, 1758, 1723), (1723, 1758, 1759, 1724), (1724, 1759, 1760, 1725), (1725, 1760, 1761, 1726), (1726, 1761, 1762, 1727), (1727, 1762, 1763, 1728), (1728, 1763, 1764, 1729), (1729, 1764, 1765, 1730), (1730, 1765, 1766, 1731), (1731, 1766, 1767, 1732), (1732, 1767, 1768, 1733), (1733, 1768, 1769, 1734), (1734, 1769, 1770, 1735), (1735, 1770, 1771, 1736), (1736, 1771, 1772, 1737), (1737, 1772, 1773, 1738), (1738, 1773, 1774, 1739), (1739, 1774, 1775, 1740), (1740, 1775, 1776, 1741), (1741, 1776, 1777, 1742), (1742, 1777, 1778, 1743), (1743, 1778, 1779, 1744), (1744, 1779, 1780, 1745), (1745, 1780, 1781, 1746), (1746, 1781, 1782, 1747), (1747, 1782, 1783, 1748), (1748, 1783, 1784, 1749), (1749, 1784, 1750, 1715), (1750, 1785, 1786, 1751), (1751, 1786, 1787, 1752), (1752, 1787, 1788, 1753), (1753, 1788, 1789, 1754), (1754, 1789, 1790, 1755), (1755, 1790, 1791, 1756), (1756, 1791, 1792, 1757), (1757, 1792, 1793, 1758), (1758, 1793, 1794, 1759), (1759, 1794, 1795, 1760), (1760, 1795, 1796, 1761), (1761, 1796, 1797, 1762), (1762, 1797, 1798, 1763), (1763, 1798, 1799, 1764), (1764, 1799, 1800, 1765), (1765, 1800, 1801, 1766), (1766, 1801, 1802, 1767), (1767, 1802, 1803, 1768), (1768, 1803, 1804, 1769), (1769, 1804, 1805, 1770), (1770, 1805, 1806, 1771), (1771, 1806, 1807, 1772), (1772, 1807, 1808, 1773), (1773, 1808, 1809, 1774), (1774, 1809, 1810, 1775), (1775, 1810, 1811, 1776), (1776, 1811, 1812, 1777), (1777, 1812, 1813, 1778), (1778, 1813, 1814, 1779), (1779, 1814, 1815, 1780), (1780, 1815, 1816, 1781), (1781, 1816, 1817, 1782), (1782, 1817, 1818, 1783), (1783, 1818, 1819, 1784), (1784, 1819, 1785, 1750), (1785, 1820, 1821, 1786), (1786, 1821, 1822, 1787), (1787, 1822, 1823, 1788), (1788, 1823, 1824, 1789), (1789, 1824, 1825, 1790), (1790, 1825, 1826, 1791), (1791, 1826, 1827, 1792), (1792, 1827, 1828, 1793), (1793, 1828, 1829, 1794), (1794, 1829, 1830, 1795), (1795, 1830, 1831, 1796), (1796, 1831, 1832, 1797), (1797, 1832, 1833, 1798), (1798, 1833, 1834, 1799), (1799, 1834, 1835, 1800), (1800, 1835, 1836, 1801), (1801, 1836, 1837, 1802), (1802, 1837, 1838, 1803), (1803, 1838, 1839, 1804), (1804, 1839, 1840, 1805), (1805, 1840, 1841, 1806), (1806, 1841, 1842, 1807), (1807, 1842, 1843, 1808), (1808, 1843, 1844, 1809), (1809, 1844, 1845, 1810), (1810, 1845, 1846, 1811), (1811, 1846, 1847, 1812), (1812, 1847, 1848, 1813), (1813, 1848, 1849, 1814), (1814, 1849, 1850, 1815), (1815, 1850, 1851, 1816), (1816, 1851, 1852, 1817), (1817, 1852, 1853, 1818), (1818, 1853, 1854, 1819), (1819, 1854, 1820, 1785), (1820, 1855, 1856, 1821), (1821, 1856, 1857, 1822), (1822, 1857, 1858, 1823), (1823, 1858, 1859, 1824), (1824, 1859, 1860, 1825), (1825, 1860, 1861, 1826), (1826, 1861, 1862, 1827), (1827, 1862, 1863, 1828), (1828, 1863, 1864, 1829), (1829, 1864, 1865, 1830), (1830, 1865, 1866, 1831), (1831, 1866, 1867, 1832), (1832, 1867, 1868, 1833), (1833, 1868, 1869, 1834), (1834, 1869, 1870, 1835), (1835, 1870, 1871, 1836), (1836, 1871, 1872, 1837), (1837, 1872, 1873, 1838), (1838, 1873, 1874, 1839), (1839, 1874, 1875, 1840), (1840, 1875, 1876, 1841), (1841, 1876, 1877, 1842), (1842, 1877, 1878, 1843), (1843, 1878, 1879, 1844), (1844, 1879, 1880, 1845), (1845, 1880, 1881, 1846), (1846, 1881, 1882, 1847), (1847, 1882, 1883, 1848), (1848, 1883, 1884, 1849), (1849, 1884, 1885, 1850), (1850, 1885, 1886, 1851), (1851, 1886, 1887, 1852), (1852, 1887, 1888, 1853), (1853, 1888, 1889, 1854), (1854, 1889, 1855, 1820), (1855, 1890, 1891, 1856), (1856, 1891, 1892, 1857), (1857, 1892, 1893, 1858), (1858, 1893, 1894, 1859), (1859, 1894, 1895, 1860), (1860, 1895, 1896, 1861), (1861, 1896, 1897, 1862), (1862, 1897, 1898, 1863), (1863, 1898, 1899, 1864), (1864, 1899, 1900, 1865), (1865, 1900, 1901, 1866), (1866, 1901, 1902, 1867), (1867, 1902, 1903, 1868), (1868, 1903, 1904, 1869), (1869, 1904, 1905, 1870), (1870, 1905, 1906, 1871), (1871, 1906, 1907, 1872), (1872, 1907, 1908, 1873), (1873, 1908, 1909, 1874), (1874, 1909, 1910, 1875), (1875, 1910, 1911, 1876), (1876, 1911, 1912, 1877), (1877, 1912, 1913, 1878), (1878, 1913, 1914, 1879), (1879, 1914, 1915, 1880), (1880, 1915, 1916, 1881), (1881, 1916, 1917, 1882), (1882, 1917, 1918, 1883), (1883, 1918, 1919, 1884), (1884, 1919, 1920, 1885), (1885, 1920, 1921, 1886), (1886, 1921, 1922, 1887), (1887, 1922, 1923, 1888), (1888, 1923, 1924, 1889), (1889, 1924, 1890, 1855), (1890, 1925, 1926, 1891), (1891, 1926, 1927, 1892), (1892, 1927, 1928, 1893), (1893, 1928, 1929, 1894), (1894, 1929, 1930, 1895), (1895, 1930, 1931, 1896), (1896, 1931, 1932, 1897), (1897, 1932, 1933, 1898), (1898, 1933, 1934, 1899), (1899, 1934, 1935, 1900), (1900, 1935, 1936, 1901), (1901, 1936, 1937, 1902), (1902, 1937, 1938, 1903), (1903, 1938, 1939, 1904), (1904, 1939, 1940, 1905), (1905, 1940, 1941, 1906), (1906, 1941, 1942, 1907), (1907, 1942, 1943, 1908), (1908, 1943, 1944, 1909), (1909, 1944, 1945, 1910), (1910, 1945, 1946, 1911), (1911, 1946, 1947, 1912), (1912, 1947, 1948, 1913), (1913, 1948, 1949, 1914), (1914, 1949, 1950, 1915), (1915, 1950, 1951, 1916), (1916, 1951, 1952, 1917), (1917, 1952, 1953, 1918), (1918, 1953, 1954, 1919), (1919, 1954, 1955, 1920), (1920, 1955, 1956, 1921), (1921, 1956, 1957, 1922), (1922, 1957, 1958, 1923), (1923, 1958, 1959, 1924), (1924, 1959, 1925, 1890), (1925, 1960, 1961, 1926), (1926, 1961, 1962, 1927), (1927, 1962, 1963, 1928), (1928, 1963, 1964, 1929), (1929, 1964, 1965, 1930), (1930, 1965, 1966, 1931), (1931, 1966, 1967, 1932), (1932, 1967, 1968, 1933), (1933, 1968, 1969, 1934), (1934, 1969, 1970, 1935), (1935, 1970, 1971, 1936), (1936, 1971, 1972, 1937), (1937, 1972, 1973, 1938), (1938, 1973, 1974, 1939), (1939, 1974, 1975, 1940), (1940, 1975, 1976, 1941), (1941, 1976, 1977, 1942), (1942, 1977, 1978, 1943), (1943, 1978, 1979, 1944), (1944, 1979, 1980, 1945), (1945, 1980, 1981, 1946), (1946, 1981, 1982, 1947), (1947, 1982, 1983, 1948), (1948, 1983, 1984, 1949), (1949, 1984, 1985, 1950), (1950, 1985, 1986, 1951), (1951, 1986, 1987, 1952), (1952, 1987, 1988, 1953), (1953, 1988, 1989, 1954), (1954, 1989, 1990, 1955), (1955, 1990, 1991, 1956), (1956, 1991, 1992, 1957), (1957, 1992, 1993, 1958), (1958, 1993, 1994, 1959), (1959, 1994, 1960, 1925), (1960, 1995, 1996, 1961), (1961, 1996, 1997, 1962), (1962, 1997, 1998, 1963), (1963, 1998, 1999, 1964), (1964, 1999, 2000, 1965), (1965, 2000, 2001, 1966), (1966, 2001, 2002, 1967), (1967, 2002, 2003, 1968), (1968, 2003, 2004, 1969), (1969, 2004, 2005, 1970), (1970, 2005, 2006, 1971), (1971, 2006, 2007, 1972), (1972, 2007, 2008, 1973), (1973, 2008, 2009, 1974), (1974, 2009, 2010, 1975), (1975, 2010, 2011, 1976), (1976, 2011, 2012, 1977), (1977, 2012, 2013, 1978), (1978, 2013, 2014, 1979), (1979, 2014, 2015, 1980), (1980, 2015, 2016, 1981), (1981, 2016, 2017, 1982), (1982, 2017, 2018, 1983), (1983, 2018, 2019, 1984), (1984, 2019, 2020, 1985), (1985, 2020, 2021, 1986), (1986, 2021, 2022, 1987), (1987, 2022, 2023, 1988), (1988, 2023, 2024, 1989), (1989, 2024, 2025, 1990), (1990, 2025, 2026, 1991), (1991, 2026, 2027, 1992), (1992, 2027, 2028, 1993), (1993, 2028, 2029, 1994), (1994, 2029, 1995, 1960), (1995, 2030, 2031, 1996), (1996, 2031, 2032, 1997), (1997, 2032, 2033, 1998), (1998, 2033, 2034, 1999), (1999, 2034, 2035, 2000), (2000, 2035, 2036, 2001), (2001, 2036, 2037, 2002), (2002, 2037, 2038, 2003), (2003, 2038, 2039, 2004), (2004, 2039, 2040, 2005), (2005, 2040, 2041, 2006), (2006, 2041, 2042, 2007), (2007, 2042, 2043, 2008), (2008, 2043, 2044, 2009), (2009, 2044, 2045, 2010), (2010, 2045, 2046, 2011), (2011, 2046, 2047, 2012), (2012, 2047, 2048, 2013), (2013, 2048, 2049, 2014), (2014, 2049, 2050, 2015), (2015, 2050, 2051, 2016), (2016, 2051, 2052, 2017), (2017, 2052, 2053, 2018), (2018, 2053, 2054, 2019), (2019, 2054, 2055, 2020), (2020, 2055, 2056, 2021), (2021, 2056, 2057, 2022), (2022, 2057, 2058, 2023), (2023, 2058, 2059, 2024), (2024, 2059, 2060, 2025), (2025, 2060, 2061, 2026), (2026, 2061, 2062, 2027), (2027, 2062, 2063, 2028), (2028, 2063, 2064, 2029), (2029, 2064, 2030, 1995), (2030, 2065, 2066, 2031), (2031, 2066, 2067, 2032), (2032, 2067, 2068, 2033), (2033, 2068, 2069, 2034), (2034, 2069, 2070, 2035), (2035, 2070, 2071, 2036), (2036, 2071, 2072, 2037), (2037, 2072, 2073, 2038), (2038, 2073, 2074, 2039), (2039, 2074, 2075, 2040), (2040, 2075, 2076, 2041), (2041, 2076, 2077, 2042), (2042, 2077, 2078, 2043), (2043, 2078, 2079, 2044), (2044, 2079, 2080, 2045), (2045, 2080, 2081, 2046), (2046, 2081, 2082, 2047), (2047, 2082, 2083, 2048), (2048, 2083, 2084, 2049), (2049, 2084, 2085, 2050), (2050, 2085, 2086, 2051), (2051, 2086, 2087, 2052), (2052, 2087, 2088, 2053), (2053, 2088, 2089, 2054), (2054, 2089, 2090, 2055), (2055, 2090, 2091, 2056), (2056, 2091, 2092, 2057), (2057, 2092, 2093, 2058), (2058, 2093, 2094, 2059), (2059, 2094, 2095, 2060), (2060, 2095, 2096, 2061), (2061, 2096, 2097, 2062), (2062, 2097, 2098, 2063), (2063, 2098, 2099, 2064), (2064, 2099, 2065, 2030), (34, 0, 1, 2, 3, 4, 5, 6, 7, 8, 9, 10, 11, 12, 13, 14, 15, 16, 17, 18, 19, 20, 21, 22, 23, 24, 25, 26, 27, 28, 29, 30, 31, 32, 33), (2065, 2099, 2098, 2097, 2096, 2095, 2094, 2093, 2092, 2091, 2090, 2089, 2088, 2087, 2086, 2085, 2084, 2083, 2082, 2081, 2080, 2079, 2078, 2077, 2076, 2075, 2074, 2073, 2072, 2071, 2070, 2069, 2068, 2067, 2066)])
me_last_016.polygons.foreach_set('use_smooth', [True] * 2067)
me_last_016.update()

# ---- objects
ob_last = bpy.data.objects.new('LAST', me_last_016)

# ---- transforms, parenting, visibility, modifiers, constraints
ob_last.location = (0.0, 0.0, 0.0)
_m = ob_last.modifiers.new('subsurf', 'SUBSURF')
_m.levels = 2

# ---- collection membership
scene.collection.objects.link(ob_last)

# ---- scene / render settings (as saved in the file)
scene.frame_start = 1; scene.frame_end = 250; scene.frame_set(1)
scene.render.engine = 'BLENDER_EEVEE_NEXT'
scene.render.bake_bias = 0.0
scene.render.bake_samples = 0
scene.cycles.sampling_pattern = 'TABULATED_SOBOL'
scene.eevee.use_volume_custom_range = False
bpy.context.view_layer.update()

# ---- added for rendering (the .blend has no active camera and no usable light): camera, sun
cam_auto = bpy.data.cameras.new('AutoCamera')
cam_auto.lens = 50.0
cam_auto.sensor_width = 36.0
cam_auto.clip_end = 4990.17
ob_auto_camera = bpy.data.objects.new('AutoCamera', cam_auto)
scene.collection.objects.link(ob_auto_camera)
ob_auto_camera.location = (281.406, -203.697, 281.981)
ob_auto_camera.rotation_euler = (1.09748, -7.21219e-08, 0.694738)
scene.camera = ob_auto_camera
light_auto_sun = bpy.data.lights.new('AutoSun', 'SUN')
light_auto_sun.energy = 3.0
light_auto_sun.angle = 0.0523599
ob_auto_sun = bpy.data.objects.new('AutoSun', light_auto_sun)
scene.collection.objects.link(ob_auto_sun)
ob_auto_sun.rotation_euler = (0.872665, 0.174533, 0.523599)
bpy.context.view_layer.update()
